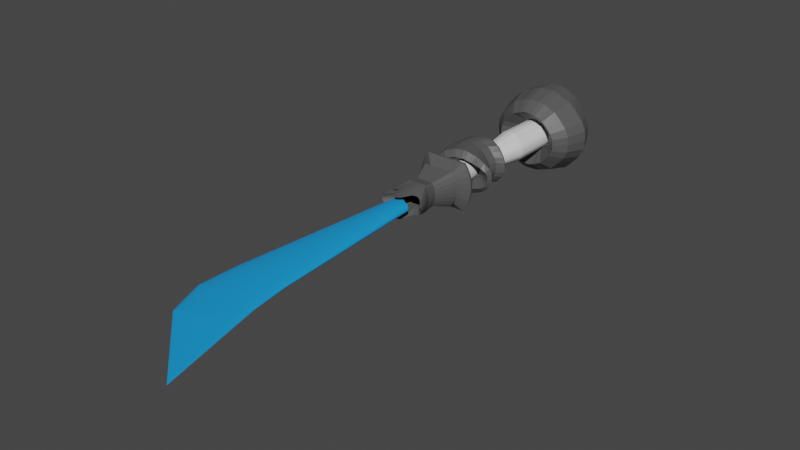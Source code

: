# Source: SwordArmModel.blend  (saved by Blender 3.5.10; exported with 4.5.12 LTS)
import bpy
from mathutils import Matrix  # noqa: F401  (used for matrix-valued properties, if any)

bpy.ops.wm.read_factory_settings(use_empty=True)
scene = bpy.context.scene
scene.name = 'Scene'

# ---- collections
col_collection = bpy.data.collections.new('Collection'); scene.collection.children.link(col_collection)

# ---- materials (node trees are filled in below, after node groups)
mat_energy = bpy.data.materials.new('Energy')
mat_energy.use_transparent_shadow = False
mat_body = bpy.data.materials.new('Body')
mat_body.use_transparent_shadow = False
mat_trim = bpy.data.materials.new('Trim')
mat_trim.use_transparent_shadow = False

# ---- material node trees
mat_energy.use_nodes = True; mat_energy.node_tree.nodes.clear()
_N = mat_energy.node_tree.nodes; _L = mat_energy.node_tree.links
n0 = _N.new('ShaderNodeBsdfPrincipled'); n0.name = 'Principled BSDF'; n0.location = (10, 300)
n0.distribution = 'GGX'
n0.subsurface_method = 'RANDOM_WALK_SKIN'
n0.inputs[0].default_value = (0.0091, 0.3165, 0.8, 1.0)
n0.inputs[3].default_value = 1.45
n0.inputs[27].default_value = (0.0, 0.0, 0.0, 1.0)
n0.inputs[28].default_value = 1.0
n1 = _N.new('ShaderNodeOutputMaterial'); n1.name = 'Material Output'; n1.location = (300, 300)
_L.new(n0.outputs[0], n1.inputs[0])
n1.is_active_output = True
mat_body.use_nodes = True; mat_body.node_tree.nodes.clear()
_N = mat_body.node_tree.nodes; _L = mat_body.node_tree.links
n0 = _N.new('ShaderNodeBsdfPrincipled'); n0.name = 'Principled BSDF'; n0.location = (10, 300)
n0.distribution = 'GGX'
n0.subsurface_method = 'RANDOM_WALK_SKIN'
n0.inputs[0].default_value = (0.08714, 0.08714, 0.08714, 1.0)
n0.inputs[3].default_value = 1.45
n0.inputs[27].default_value = (0.0, 0.0, 0.0, 1.0)
n0.inputs[28].default_value = 1.0
n1 = _N.new('ShaderNodeOutputMaterial'); n1.name = 'Material Output'; n1.location = (300, 300)
_L.new(n0.outputs[0], n1.inputs[0])
n1.is_active_output = True
mat_trim.use_nodes = True; mat_trim.node_tree.nodes.clear()
_N = mat_trim.node_tree.nodes; _L = mat_trim.node_tree.links
n0 = _N.new('ShaderNodeBsdfPrincipled'); n0.name = 'Principled BSDF'; n0.location = (10, 300)
n0.distribution = 'GGX'
n0.subsurface_method = 'RANDOM_WALK_SKIN'
n0.inputs[3].default_value = 1.45
n0.inputs[27].default_value = (0.0, 0.0, 0.0, 1.0)
n0.inputs[28].default_value = 1.0
n1 = _N.new('ShaderNodeOutputMaterial'); n1.name = 'Material Output'; n1.location = (300, 300)
_L.new(n0.outputs[0], n1.inputs[0])
n1.is_active_output = True

# ---- world
world_world = bpy.data.worlds.new('World'); scene.world = world_world
world_world.use_nodes = True; world_world.node_tree.nodes.clear()
_N = world_world.node_tree.nodes; _L = world_world.node_tree.links
n0 = _N.new('ShaderNodeOutputWorld'); n0.name = 'World Output'; n0.location = (300, 300)
n1 = _N.new('ShaderNodeBackground'); n1.name = 'Background'; n1.location = (10, 300)
n1.inputs[0].default_value = (0.05088, 0.05088, 0.05088, 1.0)
_L.new(n1.outputs[0], n0.inputs[0])
n0.is_active_output = True
world_world.color = (0.05088, 0.05088, 0.05088)
world_world.use_sun_shadow = False
world_world.sun_shadow_jitter_overblur = 0.0

# ---- meshes
me_cone_001 = bpy.data.meshes.new('Cone.001')
me_cone_001.from_pydata([(0.5062, -1.965e-05, -0.02629), (0.4993, -0.009105, -0.02466), (0.4788, -0.01784, -0.01984), (0.4455, -0.02589, -0.01202), (0.4006, -0.03295, -0.001487), (0.346, -0.03874, 0.01134), (0.2837, -0.04305, 0.02598), (0.2161, -0.0457, 0.04187), (0.1458, -0.04659, 0.05839), (0.07545, -0.0457, 0.07491), (0.00784, -0.04305, 0.09079), (-0.05447, -0.03874, 0.1054), (-0.1091, -0.03295, 0.1183), (-0.1539, -0.02589, 0.1288), (-0.1872, -0.01784, 0.1366), (-0.2077, -0.009105, 0.1414), (-0.2147, -1.964e-05, 0.1431), (0.7655, -1.959e-05, 1.037), (0.1605, 0.0008554, -3.209), (0.1574, -0.01403, -3.215), (0.1483, -0.02833, -3.225), (0.1334, -0.04152, -3.236), (0.1135, -0.05308, -3.247), (0.08916, -0.06256, -3.248), (0.06141, -0.06961, -3.261), (0.03131, -0.07395, -3.276), (-2.536e-07, -0.07542, -3.269), (-0.03131, -0.07395, -3.276), (-0.06141, -0.06961, -3.261), (-0.08916, -0.06256, -3.248), (-0.1135, -0.05308, -3.247), (-0.1334, -0.04152, -3.236), (-0.1483, -0.02833, -3.225), (-0.1574, -0.01403, -3.215), (-0.1605, 0.0008554, -3.209), (-0.3983, 0.0004179, -0.9287), (0.2294, -0.04301, -0.9475), (0.2751, -0.03371, -0.9423), (-0.2349, -0.05065, -0.9482), (-0.1713, -0.05633, -0.9545), (0.1737, -0.05065, -0.9482), (-0.2906, -0.04301, -0.9475), (0.1101, -0.05633, -0.9545), (-0.3364, -0.03371, -0.9423), (0.3371, 0.0004179, -0.9287), (0.04114, -0.05983, -0.9619), (-0.3703, -0.02309, -0.9363), (0.3301, -0.01157, -0.9317), (-0.0306, -0.06101, -0.9586), (-0.3913, -0.01157, -0.9317), (0.3091, -0.02309, -0.9363), (-0.1023, -0.05983, -0.9619), (-0.41, 0.0001991, -0.3651), (0.3445, -0.0298, -0.4163), (-0.1563, -0.04969, -0.393), (0.2931, -0.03798, -0.4159), (-0.2274, -0.0447, -0.3857), (0.2306, -0.0447, -0.4125), (-0.2899, -0.03798, -0.3817), (0.1592, -0.04969, -0.4115), (-0.341, -0.0298, -0.376), (0.4144, 0.0001991, -0.4135), (0.08164, -0.05276, -0.4106), (-0.3789, -0.02046, -0.3708), (0.4064, -0.01034, -0.4146), (0.001315, -0.0538, -0.4043), (-0.4022, -0.01034, -0.3671), (0.3828, -0.02046, -0.4155), (-0.0792, -0.05276, -0.4012)], [], [(0, 17, 1), (1, 17, 2), (2, 17, 3), (3, 17, 4), (4, 17, 5), (5, 17, 6), (6, 17, 7), (7, 17, 8), (8, 17, 9), (9, 17, 10), (10, 17, 11), (11, 17, 12), (12, 17, 13), (13, 17, 14), (14, 17, 15), (15, 17, 16), (37, 36, 22, 21), (39, 38, 29, 28), (36, 40, 23, 22), (38, 41, 30, 29), (40, 42, 24, 23), (41, 43, 31, 30), (42, 45, 25, 24), (43, 46, 32, 31), (44, 47, 19, 18), (45, 48, 26, 25), (46, 49, 33, 32), (47, 50, 20, 19), (48, 51, 27, 26), (49, 35, 34, 33), (50, 37, 21, 20), (51, 39, 28, 27), (68, 54, 39, 51), (67, 53, 37, 50), (66, 52, 35, 49), (65, 68, 51, 48), (64, 67, 50, 47), (63, 66, 49, 46), (62, 65, 48, 45), (61, 64, 47, 44), (60, 63, 46, 43), (59, 62, 45, 42), (58, 60, 43, 41), (57, 59, 42, 40), (56, 58, 41, 38), (55, 57, 40, 36), (54, 56, 38, 39), (53, 55, 36, 37), (3, 4, 55, 53), (10, 11, 56, 54), (4, 5, 57, 55), (11, 12, 58, 56), (5, 6, 59, 57), (12, 13, 60, 58), (6, 7, 62, 59), (13, 14, 63, 60), (0, 1, 64, 61), (7, 8, 65, 62), (14, 15, 66, 63), (1, 2, 67, 64), (8, 9, 68, 65), (15, 16, 52, 66), (2, 3, 53, 67), (9, 10, 54, 68)])
_uv = me_cone_001.uv_layers.new(name='UVMap')
_uv.uv.foreach_set('vector', [0.5683, 0.7096, 0.9453, 0.9648, 0.5658, 0.7117, 0.5658, 0.7117, 0.9453, 0.9648, 0.5583, 0.718, 0.5583, 0.718, 0.9453, 0.9648, 0.5461, 0.7281, 0.5461, 0.7281, 0.9453, 0.9648, 0.5297, 0.7416, 0.5297, 0.7416, 0.9453, 0.9648, 0.5097, 0.7582, 0.5097, 0.7582, 0.9453, 0.9648, 0.4869, 0.7771, 0.4869, 0.7771, 0.9453, 0.9648, 0.4621, 0.7976, 0.4621, 0.7976, 0.9453, 0.9648, 0.4364, 0.8189, 0.4364, 0.8189, 0.9453, 0.9648, 0.4107, 0.8402, 0.4107, 0.8402, 0.9453, 0.9648, 0.3859, 0.8607, 0.3859, 0.8607, 0.9453, 0.9648, 0.3631, 0.8795, 0.3631, 0.8795, 0.9453, 0.9648, 0.3431, 0.8961, 0.3431, 0.8961, 0.9453, 0.9648, 0.3267, 0.9097, 0.3267, 0.9097, 0.9453, 0.9648, 0.3145, 0.9198, 0.3145, 0.9198, 0.9453, 0.9648, 0.307, 0.926, 0.307, 0.926, 0.9453, 0.9648, 0.3045, 0.9281, 0.3832, 0.532, 0.3597, 0.5352, 0.1998, 0.006638, 0.21, 0.009089, 0.1546, 0.576, 0.1223, 0.5848, 0.09585, 0.006327, 0.1101, 0.003403, 0.3597, 0.5352, 0.3312, 0.541, 0.1873, 0.006327, 0.1998, 0.006638, 0.1223, 0.5848, 0.09379, 0.591, 0.08338, 0.006638, 0.09585, 0.006327, 0.3312, 0.541, 0.2985, 0.5458, 0.1731, 0.003403, 0.1873, 0.006327, 0.09379, 0.591, 0.07054, 0.5975, 0.07315, 0.009089, 0.08338, 0.006638, 0.2985, 0.5458, 0.2631, 0.5509, 0.1576, 0.0, 0.1731, 0.003403, 0.07054, 0.5975, 0.05331, 0.603, 0.06554, 0.01185, 0.07315, 0.009089, 0.4152, 0.5295, 0.4115, 0.5294, 0.2223, 0.014, 0.2239, 0.0154, 0.2631, 0.5509, 0.2265, 0.5596, 0.1416, 0.001515, 0.1576, 0.0, 0.05331, 0.603, 0.04273, 0.6067, 0.06086, 0.014, 0.06554, 0.01185, 0.4115, 0.5294, 0.4007, 0.5302, 0.2176, 0.01185, 0.2223, 0.014, 0.2265, 0.5596, 0.1897, 0.5663, 0.1255, 0.0, 0.1416, 0.001515, 0.04273, 0.6067, 0.03919, 0.6084, 0.05928, 0.0154, 0.06086, 0.014, 0.4007, 0.5302, 0.3832, 0.532, 0.21, 0.009089, 0.2176, 0.01185, 0.1897, 0.5663, 0.1546, 0.576, 0.1101, 0.003403, 0.1255, 0.0, 0.3002, 0.7032, 0.2703, 0.7183, 0.1546, 0.576, 0.1897, 0.5663, 0.4795, 0.6241, 0.4647, 0.63, 0.3832, 0.532, 0.4007, 0.5302, 0.1749, 0.7663, 0.1718, 0.7682, 0.03919, 0.6084, 0.04273, 0.6067, 0.3314, 0.6893, 0.3002, 0.7032, 0.1897, 0.5663, 0.2265, 0.5596, 0.4887, 0.6206, 0.4795, 0.6241, 0.4007, 0.5302, 0.4115, 0.5294, 0.1839, 0.7614, 0.1749, 0.7663, 0.04273, 0.6067, 0.05331, 0.603, 0.3626, 0.6742, 0.3314, 0.6893, 0.2265, 0.5596, 0.2631, 0.5509, 0.4918, 0.6196, 0.4887, 0.6206, 0.4115, 0.5294, 0.4152, 0.5295, 0.1986, 0.7536, 0.1839, 0.7614, 0.05331, 0.603, 0.07054, 0.5975, 0.3927, 0.6614, 0.3626, 0.6742, 0.2631, 0.5509, 0.2985, 0.5458, 0.2185, 0.7435, 0.1986, 0.7536, 0.07054, 0.5975, 0.09379, 0.591, 0.4204, 0.6496, 0.3927, 0.6614, 0.2985, 0.5458, 0.3312, 0.541, 0.2427, 0.7322, 0.2185, 0.7435, 0.09379, 0.591, 0.1223, 0.5848, 0.4447, 0.6384, 0.4204, 0.6496, 0.3312, 0.541, 0.3597, 0.5352, 0.2703, 0.7183, 0.2427, 0.7322, 0.1223, 0.5848, 0.1546, 0.576, 0.4647, 0.63, 0.4447, 0.6384, 0.3597, 0.5352, 0.3832, 0.532, 0.5461, 0.7281, 0.5297, 0.7416, 0.4447, 0.6384, 0.4647, 0.63, 0.3859, 0.8607, 0.3631, 0.8795, 0.2427, 0.7322, 0.2703, 0.7183, 0.5297, 0.7416, 0.5097, 0.7582, 0.4204, 0.6496, 0.4447, 0.6384, 0.3631, 0.8795, 0.3431, 0.8961, 0.2185, 0.7435, 0.2427, 0.7322, 0.5097, 0.7582, 0.4869, 0.7771, 0.3927, 0.6614, 0.4204, 0.6496, 0.3431, 0.8961, 0.3267, 0.9097, 0.1986, 0.7536, 0.2185, 0.7435, 0.4869, 0.7771, 0.4621, 0.7976, 0.3626, 0.6742, 0.3927, 0.6614, 0.3267, 0.9097, 0.3145, 0.9198, 0.1839, 0.7614, 0.1986, 0.7536, 0.5683, 0.7096, 0.5658, 0.7117, 0.4887, 0.6206, 0.4918, 0.6196, 0.4621, 0.7976, 0.4364, 0.8189, 0.3314, 0.6893, 0.3626, 0.6742, 0.3145, 0.9198, 0.307, 0.926, 0.1749, 0.7663, 0.1839, 0.7614, 0.5658, 0.7117, 0.5583, 0.718, 0.4795, 0.6241, 0.4887, 0.6206, 0.4364, 0.8189, 0.4107, 0.8402, 0.3002, 0.7032, 0.3314, 0.6893, 0.307, 0.926, 0.3045, 0.9281, 0.1718, 0.7682, 0.1749, 0.7663, 0.5583, 0.718, 0.5461, 0.7281, 0.4647, 0.63, 0.4795, 0.6241, 0.4107, 0.8402, 0.3859, 0.8607, 0.2703, 0.7183, 0.3002, 0.7032])
me_cone_001.materials.append(mat_energy)
me_cone_001.update()
me_cone = bpy.data.meshes.new('Cone')
me_cone.from_pydata([(0.1605, 0.0008554, -3.475), (0.1574, -0.01403, -3.48), (0.1483, -0.02833, -3.486), (0.1334, -0.04152, -3.495), (0.1135, -0.05308, -3.503), (0.08916, -0.06256, -3.504), (0.06141, -0.06961, -3.513), (0.03131, -0.07395, -3.523), (-2.536e-07, -0.07542, -3.519), (-0.03131, -0.07395, -3.523), (-0.06141, -0.06961, -3.513), (-0.08916, -0.06256, -3.504), (-0.1135, -0.05308, -3.503), (-0.1334, -0.04152, -3.495), (-0.1483, -0.02833, -3.486), (-0.1574, -0.01403, -3.48), (-0.1605, 0.0008554, -3.475), (0.3132, 0.0008556, -3.279), (0.3071, -0.02818, -3.275), (0.2893, -0.0561, -3.279), (0.2604, -0.08184, -3.314), (0.2214, -0.1044, -3.359), (0.174, -0.1229, -3.373), (0.1198, -0.1367, -3.34), (0.0611, -0.1451, -3.178), (-3.011e-07, -0.148, -3.149), (-0.0611, -0.1451, -3.178), (-0.1198, -0.1367, -3.34), (-0.174, -0.1229, -3.373), (-0.2214, -0.1044, -3.359), (-0.2604, -0.08184, -3.314), (-0.2893, -0.0561, -3.279), (-0.3071, -0.02818, -3.275), (-0.3132, 0.0008556, -3.279), (0.1789, 0.0005971, -3.592), (0.1755, -0.04703, -3.592), (0.1653, -0.0976, -3.592), (0.1487, -0.1461, -3.592), (0.1265, -0.1847, -3.592), (0.09939, -0.1844, -3.592), (0.06846, -0.1844, -3.592), (0.0349, -0.1844, -3.592), (-3.169e-07, -0.1844, -3.592), (-0.0349, -0.1844, -3.592), (-0.06846, -0.1844, -3.592), (-0.09939, -0.1844, -3.592), (-0.1265, -0.1847, -3.592), (-0.1487, -0.1461, -3.592), (-0.1653, -0.0976, -3.592), (-0.1755, -0.04703, -3.592), (-0.1789, 0.0005971, -3.592), (0.1675, 0.0008563, -3.732), (0.1643, -0.04425, -3.732), (0.1548, -0.08762, -3.732), (0.1393, -0.1276, -3.732), (0.1185, -0.1626, -3.732), (0.09308, -0.1623, -3.732), (0.06412, -0.1623, -3.732), (0.03269, -0.1623, -3.732), (-3.176e-07, -0.1623, -3.732), (-0.03269, -0.1623, -3.732), (-0.06412, -0.1623, -3.732), (-0.09308, -0.1623, -3.732), (-0.1185, -0.1626, -3.732), (-0.1393, -0.1276, -3.732), (-0.1548, -0.08762, -3.732), (-0.1643, -0.04425, -3.732), (-0.1675, 0.0008563, -3.732), (0.245, 0.0007858, -4.039), (0.2402, -0.05655, -4.039), (0.2262, -0.1116, -4.039), (0.2034, -0.1606, -4.039), (0.1728, -0.2019, -4.039), (0.1364, -0.2009, -4.038), (0.09404, -0.2009, -4.038), (0.04778, -0.2014, -4.038), (-2.629e-07, -0.2011, -4.038), (-0.04778, -0.2014, -4.038), (-0.09404, -0.2009, -4.038), (-0.1364, -0.2009, -4.038), (-0.1728, -0.2019, -4.039), (-0.2034, -0.1606, -4.039), (-0.2262, -0.1116, -4.039), (-0.2402, -0.05655, -4.039), (-0.245, 0.0007858, -4.039), (0.245, 0.0007858, -4.039), (0.2402, -0.05655, -4.039), (0.2262, -0.1116, -4.039), (0.2034, -0.1606, -4.039), (0.1728, -0.2019, -4.039), (0.1364, -0.2009, -4.038), (0.09404, -0.2009, -4.038), (0.04778, -0.2014, -4.038), (-2.629e-07, -0.2011, -4.038), (-0.04778, -0.2014, -4.038), (-0.09404, -0.2009, -4.038), (-0.1364, -0.2009, -4.038), (-0.1728, -0.2019, -4.039), (-0.2034, -0.1606, -4.039), (-0.2262, -0.1116, -4.039), (-0.2402, -0.05655, -4.039), (-0.245, 0.0007858, -4.039), (0.1756, -0.0005051, -4.023), (0.1723, -0.04031, -4.023), (0.1623, -0.07856, -4.023), (0.146, -0.1138, -4.023), (0.1242, -0.1447, -4.023), (0.09759, -0.1444, -4.023), (0.06722, -0.1444, -4.023), (0.03427, -0.1444, -4.023), (-2.484e-07, -0.1444, -4.023), (-0.03427, -0.1444, -4.023), (-0.06722, -0.1444, -4.023), (-0.09759, -0.1444, -4.023), (-0.1242, -0.1447, -4.023), (-0.146, -0.1138, -4.023), (-0.1623, -0.07856, -4.023), (-0.1723, -0.04031, -4.023), (-0.1757, -0.0005051, -4.023), (0.4047, -0.0001366, -4.164), (0.3969, -0.09324, -4.164), (0.3739, -0.1832, -4.163), (0.3365, -0.2646, -4.163), (0.2861, -0.3354, -4.162), (0.2248, -0.3328, -4.158), (0.1549, -0.3329, -4.159), (0.07895, -0.332, -4.157), (-2.296e-07, -0.3317, -4.157), (-0.07895, -0.332, -4.157), (-0.1549, -0.3329, -4.159), (-0.2248, -0.3328, -4.158), (-0.2861, -0.3354, -4.162), (-0.3365, -0.2646, -4.163), (-0.3739, -0.1832, -4.163), (-0.3969, -0.09324, -4.164), (-0.4047, -0.0001365, -4.164), (0.3961, 6.511e-05, -4.204), (0.3885, -0.08855, -4.204), (0.366, -0.172, -4.204), (0.3294, -0.2494, -4.204), (0.2801, -0.319, -4.204), (0.2201, -0.3183, -4.204), (0.1516, -0.3183, -4.204), (0.07728, -0.3183, -4.204), (-2.978e-07, -0.3183, -4.204), (-0.07728, -0.3183, -4.204), (-0.1516, -0.3183, -4.204), (-0.2201, -0.3183, -4.204), (-0.2801, -0.319, -4.204), (-0.3294, -0.2494, -4.204), (-0.366, -0.172, -4.204), (-0.3885, -0.08855, -4.204), (-0.3961, 6.511e-05, -4.204), (0.3365, -0.000163, -4.204), (0.33, -0.07357, -4.204), (0.3108, -0.1427, -4.204), (0.2798, -0.2068, -4.204), (0.2379, -0.2645, -4.204), (0.1869, -0.2639, -4.204), (0.1288, -0.2639, -4.204), (0.06564, -0.2639, -4.204), (-2.997e-07, -0.2639, -4.204), (-0.06564, -0.2639, -4.204), (-0.1288, -0.2639, -4.204), (-0.1869, -0.2639, -4.204), (-0.2379, -0.2645, -4.204), (-0.2798, -0.2068, -4.204), (-0.3108, -0.1427, -4.204), (-0.33, -0.07357, -4.204), (-0.3365, -0.000163, -4.204), (0.1804, -0.001308, -4.138), (0.177, -0.04167, -4.138), (0.1667, -0.07969, -4.138), (0.15, -0.1149, -4.138), (0.1276, -0.1466, -4.138), (0.1002, -0.1463, -4.138), (0.06904, -0.1463, -4.138), (0.0352, -0.1463, -4.138), (-3.055e-07, -0.1463, -4.138), (-0.0352, -0.1463, -4.138), (-0.06904, -0.1463, -4.138), (-0.1002, -0.1463, -4.138), (-0.1276, -0.1466, -4.138), (-0.15, -0.1149, -4.138), (-0.1667, -0.07969, -4.138), (-0.177, -0.04167, -4.138), (-0.1804, -0.001308, -4.138), (0.1616, -0.2426, -4.001), (0.2049, -0.2438, -4.002), (-0.2412, -0.1938, -4.002), (-0.2049, -0.2438, -4.002), (0.1115, -0.2427, -4.0), (-0.2681, -0.1347, -4.002), (0.05664, -0.2432, -4.001), (-0.2848, -0.06866, -4.002), (-2.689e-07, -0.2429, -4.0), (0.2848, -0.06866, -4.002), (0.2904, 0.0001945, -4.002), (-0.2904, 0.0001945, -4.002), (-0.05664, -0.2432, -4.001), (0.2681, -0.1347, -4.002), (-0.1115, -0.2427, -4.0), (0.2412, -0.1938, -4.002), (-0.1616, -0.2426, -4.001), (0.1256, 0.001088, -4.7), (0.1229, -0.03247, -4.697), (0.1108, -0.06408, -4.688), (0.08982, -0.09338, -4.671), (0.06506, -0.1234, -4.652), (0.04489, -0.1323, -4.635), (0.02402, -0.1437, -4.619), (0.004204, -0.1497, -4.603), (-0.01517, -0.1497, -4.588), (-0.03454, -0.1497, -4.572), (-0.05435, -0.1437, -4.557), (-0.07523, -0.1323, -4.54), (-0.09539, -0.1234, -4.524), (-0.1202, -0.09338, -4.504), (-0.1411, -0.06408, -4.488), (-0.1532, -0.03247, -4.478), (-0.1559, 0.001088, -4.476), (0.3919, -0.0003404, -4.534), (0.3873, -0.0502, -4.531), (0.3667, -0.09718, -4.516), (0.3019, -0.1407, -4.504), (0.1557, -0.1853, -4.494), (0.1111, -0.1985, -4.484), (0.06502, -0.2154, -4.474), (0.02126, -0.2244, -4.464), (-0.02154, -0.2244, -4.455), (-0.06433, -0.2244, -4.445), (-0.1081, -0.2154, -4.436), (-0.1542, -0.1985, -4.425), (-0.1987, -0.1853, -4.416), (-0.2534, -0.1407, -4.404), (-0.2998, -0.09718, -4.393), (-0.3265, -0.0502, -4.387), (-0.3325, -0.0003404, -4.386), (0.3149, 0.0005966, -4.661), (0.3073, -0.06908, -4.66), (0.2734, -0.1347, -4.659), (0.2146, -0.1956, -4.656), (0.1453, -0.258, -4.653), (0.08877, -0.2764, -4.651), (0.0303, -0.3, -4.649), (-0.02521, -0.3125, -4.646), (-0.07947, -0.3125, -4.644), (-0.1337, -0.3125, -4.642), (-0.1892, -0.3, -4.639), (-0.2477, -0.2764, -4.637), (-0.3042, -0.258, -4.635), (-0.3736, -0.1956, -4.632), (-0.4323, -0.1347, -4.629), (-0.4663, -0.06908, -4.628), (-0.4738, 0.0005966, -4.627), (0.2372, 0.0005966, -4.799), (0.2304, -0.06908, -4.799), (0.1999, -0.1347, -4.799), (0.1472, -0.1956, -4.798), (0.08488, -0.258, -4.798), (0.03416, -0.2764, -4.798), (-0.01834, -0.3, -4.797), (-0.06818, -0.3125, -4.797), (-0.1169, -0.3125, -4.796), (-0.1656, -0.3125, -4.796), (-0.2155, -0.3, -4.796), (-0.268, -0.2764, -4.795), (-0.3187, -0.258, -4.795), (-0.381, -0.1956, -4.794), (-0.4337, -0.1347, -4.794), (-0.4642, -0.06908, -4.794), (-0.471, 0.0005966, -4.794), (0.2565, 0.0005966, -4.917), (0.2498, -0.06908, -4.918), (0.2195, -0.1347, -4.921), (0.1672, -0.1956, -4.928), (0.1053, -0.258, -4.935), (0.05497, -0.2764, -4.941), (0.002855, -0.3, -4.948), (-0.04662, -0.3125, -4.954), (-0.09499, -0.3125, -4.96), (-0.1434, -0.3125, -4.966), (-0.1928, -0.3, -4.972), (-0.245, -0.2764, -4.978), (-0.2953, -0.258, -4.984), (-0.3571, -0.1956, -4.992), (-0.4095, -0.1347, -4.998), (-0.4397, -0.06908, -5.002), (-0.4465, 0.0005966, -5.002), (0.3086, 0.002008, -5.05), (0.3027, -0.0579, -5.051), (0.2759, -0.1143, -5.059), (0.2296, -0.1666, -5.073), (0.1749, -0.2203, -5.089), (0.1304, -0.2361, -5.102), (0.08434, -0.2564, -5.116), (0.04059, -0.2672, -5.128), (-0.002183, -0.2672, -5.141), (-0.04496, -0.2672, -5.154), (-0.08871, -0.2564, -5.166), (-0.1348, -0.2361, -5.18), (-0.1793, -0.2203, -5.193), (-0.234, -0.1666, -5.209), (-0.2803, -0.1143, -5.223), (-0.307, -0.0579, -5.231), (-0.313, 0.002008, -5.232), (0.1605, 0.0008554, -3.475), (0.1574, -0.01403, -3.48), (0.1483, -0.02833, -3.486), (-0.1483, -0.02833, -3.486), (-0.1574, -0.01403, -3.48), (-0.1605, 0.0008554, -3.475), (0.3132, 0.0008556, -3.279), (0.3071, -0.02818, -3.275), (0.2893, -0.0561, -3.279), (-0.2893, -0.0561, -3.279), (-0.3071, -0.02818, -3.275), (-0.3132, 0.0008556, -3.279), (0.1489, 0.003023, -4.961), (0.146, -0.02895, -4.962), (0.133, -0.05907, -4.967), (0.1104, -0.08698, -4.976), (0.0838, -0.1156, -4.986), (0.06212, -0.1241, -4.995), (0.03968, -0.1349, -5.004), (0.01838, -0.1406, -5.012), (-0.002448, -0.1406, -5.02), (-0.02327, -0.1406, -5.028), (-0.04458, -0.1349, -5.036), (-0.06702, -0.1241, -5.045), (-0.0887, -0.1156, -5.054), (-0.1153, -0.08698, -5.064), (-0.1379, -0.05907, -5.073), (-0.1509, -0.02895, -5.078), (-0.1538, 0.003023, -5.079), (0.2314, -0.0002596, -6.199), (0.2269, -0.04627, -6.199), (0.2068, -0.08962, -6.199), (0.1719, -0.1298, -6.199), (0.1308, -0.171, -6.199), (0.0973, -0.1831, -6.199), (0.06264, -0.1987, -6.199), (0.02973, -0.207, -6.199), (-0.002448, -0.207, -6.2), (-0.03462, -0.207, -6.2), (-0.06753, -0.1987, -6.2), (-0.1022, -0.1831, -6.2), (-0.1357, -0.171, -6.2), (-0.1768, -0.1298, -6.2), (-0.2117, -0.08962, -6.2), (-0.2318, -0.04627, -6.2), (-0.2363, -0.0002596, -6.2), (0.428, 0.003087, -6.01), (0.4197, -0.08161, -6.01), (0.3827, -0.1614, -6.01), (0.3186, -0.2353, -6.01), (0.2428, -0.3112, -6.011), (0.1812, -0.3336, -6.011), (0.1174, -0.3623, -6.011), (0.05678, -0.3775, -6.011), (-0.002448, -0.3775, -6.011), (-0.06168, -0.3775, -6.012), (-0.1223, -0.3623, -6.012), (-0.1861, -0.3336, -6.012), (-0.2477, -0.3112, -6.012), (-0.3234, -0.2353, -6.012), (-0.3876, -0.1614, -6.013), (-0.4246, -0.08161, -6.013), (-0.4329, 0.003087, -6.013), (0.5787, 0.00299, -6.171), (0.5676, -0.1114, -6.171), (0.5176, -0.2191, -6.172), (0.431, -0.319, -6.172), (0.3287, -0.4214, -6.172), (0.2455, -0.4516, -6.172), (0.1593, -0.4904, -6.173), (0.07752, -0.5109, -6.173), (-0.002448, -0.5109, -6.173), (-0.08242, -0.5109, -6.173), (-0.1642, -0.4904, -6.174), (-0.2504, -0.4516, -6.174), (-0.3336, -0.4214, -6.174), (-0.4359, -0.319, -6.174), (-0.5225, -0.2191, -6.175), (-0.5724, -0.1114, -6.175), (-0.5836, 0.00299, -6.175), (0.6714, 0.0005786, -6.466), (0.6584, -0.132, -6.466), (0.6005, -0.2569, -6.466), (0.5001, -0.3727, -6.466), (0.3815, -0.4914, -6.466), (0.285, -0.5265, -6.467), (0.1851, -0.5714, -6.467), (0.09027, -0.5953, -6.467), (-0.002448, -0.5953, -6.468), (-0.09517, -0.5953, -6.468), (-0.19, -0.5714, -6.468), (-0.2899, -0.5265, -6.468), (-0.3864, -0.4914, -6.469), (-0.505, -0.3727, -6.469), (-0.6053, -0.2569, -6.469), (-0.6633, -0.132, -6.47), (-0.6763, 0.0005786, -6.47), (0.5628, 0.0005786, -6.713), (0.5519, -0.132, -6.713), (0.5033, -0.2569, -6.713), (0.4191, -0.3727, -6.713), (0.3196, -0.4914, -6.714), (0.2387, -0.5265, -6.714), (0.1549, -0.5714, -6.714), (0.07533, -0.5953, -6.714), (-0.002448, -0.5953, -6.715), (-0.08023, -0.5953, -6.715), (-0.1598, -0.5714, -6.715), (-0.2436, -0.5265, -6.716), (-0.3245, -0.4914, -6.716), (-0.424, -0.3727, -6.716), (-0.5082, -0.2569, -6.717), (-0.5568, -0.132, -6.717), (-0.5677, 0.0005786, -6.717), (-0.1369, -0.1773, -5.643), (-0.1784, -0.1346, -5.649), (0.09818, -0.1899, -5.606), (0.06321, -0.2061, -5.612), (-0.2135, -0.09287, -5.655), (0.03001, -0.2147, -5.617), (-0.2338, -0.04788, -5.658), (-0.002448, -0.2147, -5.622), (0.2334, -0.0001244, -5.585), (0.2289, -0.04788, -5.586), (-0.2383, -0.0001244, -5.659), (-0.0349, -0.2147, -5.627), (0.2086, -0.09287, -5.589), (-0.0681, -0.2061, -5.632), (0.1735, -0.1346, -5.595), (-0.1031, -0.1899, -5.638), (0.132, -0.1773, -5.601), (-0.3468, -0.1347, -5.17), (-0.3789, -0.06908, -5.179), (0.03807, -0.3125, -5.061), (-0.01323, -0.3125, -5.075), (0.3596, 0.0005966, -4.969), (0.3524, -0.06908, -4.971), (-0.386, 0.0005966, -5.181), (-0.06453, -0.3125, -5.09), (0.3203, -0.1347, -4.98), (-0.117, -0.3, -5.105), (0.2648, -0.1956, -4.996), (-0.1723, -0.2764, -5.121), (0.1992, -0.258, -5.015), (-0.2257, -0.258, -5.136), (0.1458, -0.2764, -5.03), (-0.2913, -0.1956, -5.154), (0.09054, -0.3, -5.046), (-0.0859, -0.3125, -4.507), (-0.1408, -0.3, -4.496), (0.3845, -0.1347, -4.581), (0.3208, -0.1956, -4.561), (-0.1985, -0.2764, -4.484), (0.1898, -0.258, -4.564), (-0.2544, -0.258, -4.473), (0.134, -0.2764, -4.552), (-0.3229, -0.1956, -4.459), (0.07622, -0.3, -4.54), (-0.381, -0.1347, -4.447), (0.02136, -0.3125, -4.529), (-0.4145, -0.06908, -4.44), (-0.03227, -0.3125, -4.518), (0.4164, 0.0005966, -4.602), (0.4106, -0.06908, -4.598), (-0.422, 0.0005966, -4.439)], [], [(5, 6, 23, 22), (25, 26, 43, 42), (6, 7, 24, 23), (7, 8, 25, 24), (8, 9, 26, 25), (9, 10, 27, 26), (10, 11, 28, 27), (11, 12, 29, 28), (12, 13, 30, 29), (13, 14, 31, 30), (32, 31, 315, 316), (18, 17, 312, 313), (16, 33, 317, 311), (15, 16, 311, 310), (2, 3, 20, 19), (3, 4, 21, 20), (4, 5, 22, 21), (26, 27, 44, 43), (27, 28, 45, 44), (28, 29, 46, 45), (29, 30, 47, 46), (30, 31, 48, 47), (17, 18, 35, 34), (31, 32, 49, 48), (18, 19, 36, 35), (32, 33, 50, 49), (19, 20, 37, 36), (20, 21, 38, 37), (21, 22, 39, 38), (22, 23, 40, 39), (23, 24, 41, 40), (24, 25, 42, 41), (34, 35, 52, 51), (49, 50, 67, 66), (42, 43, 60, 59), (35, 36, 53, 52), (43, 44, 61, 60), (36, 37, 54, 53), (44, 45, 62, 61), (37, 38, 55, 54), (45, 46, 63, 62), (38, 39, 56, 55), (46, 47, 64, 63), (39, 40, 57, 56), (47, 48, 65, 64), (40, 41, 58, 57), (48, 49, 66, 65), (41, 42, 59, 58), (188, 187, 73, 72), (73, 74, 91, 90), (190, 189, 81, 80), (187, 191, 74, 73), (189, 192, 82, 81), (191, 193, 75, 74), (192, 194, 83, 82), (193, 195, 76, 75), (197, 196, 69, 68), (194, 198, 84, 83), (195, 199, 77, 76), (196, 200, 70, 69), (199, 201, 78, 77), (200, 202, 71, 70), (201, 203, 79, 78), (202, 188, 72, 71), (203, 190, 80, 79), (92, 93, 110, 109), (81, 82, 99, 98), (74, 75, 92, 91), (82, 83, 100, 99), (75, 76, 93, 92), (68, 69, 86, 85), (83, 84, 101, 100), (76, 77, 94, 93), (69, 70, 87, 86), (77, 78, 95, 94), (70, 71, 88, 87), (78, 79, 96, 95), (71, 72, 89, 88), (79, 80, 97, 96), (72, 73, 90, 89), (80, 81, 98, 97), (112, 113, 130, 129), (85, 86, 103, 102), (100, 101, 118, 117), (93, 94, 111, 110), (86, 87, 104, 103), (94, 95, 112, 111), (87, 88, 105, 104), (95, 96, 113, 112), (88, 89, 106, 105), (96, 97, 114, 113), (89, 90, 107, 106), (97, 98, 115, 114), (90, 91, 108, 107), (98, 99, 116, 115), (91, 92, 109, 108), (99, 100, 117, 116), (132, 133, 150, 149), (105, 106, 123, 122), (113, 114, 131, 130), (106, 107, 124, 123), (114, 115, 132, 131), (107, 108, 125, 124), (115, 116, 133, 132), (108, 109, 126, 125), (116, 117, 134, 133), (109, 110, 127, 126), (102, 103, 120, 119), (117, 118, 135, 134), (110, 111, 128, 127), (103, 104, 121, 120), (111, 112, 129, 128), (104, 105, 122, 121), (125, 126, 143, 142), (133, 134, 151, 150), (126, 127, 144, 143), (119, 120, 137, 136), (134, 135, 152, 151), (127, 128, 145, 144), (120, 121, 138, 137), (128, 129, 146, 145), (121, 122, 139, 138), (129, 130, 147, 146), (122, 123, 140, 139), (130, 131, 148, 147), (123, 124, 141, 140), (131, 132, 149, 148), (124, 125, 142, 141), (143, 144, 161, 160), (136, 137, 154, 153), (151, 152, 169, 168), (144, 145, 162, 161), (137, 138, 155, 154), (145, 146, 163, 162), (138, 139, 156, 155), (146, 147, 164, 163), (139, 140, 157, 156), (147, 148, 165, 164), (140, 141, 158, 157), (148, 149, 166, 165), (141, 142, 159, 158), (149, 150, 167, 166), (142, 143, 160, 159), (150, 151, 168, 167), (164, 165, 182, 181), (157, 158, 175, 174), (165, 166, 183, 182), (158, 159, 176, 175), (166, 167, 184, 183), (159, 160, 177, 176), (167, 168, 185, 184), (160, 161, 178, 177), (153, 154, 171, 170), (168, 169, 186, 185), (161, 162, 179, 178), (154, 155, 172, 171), (162, 163, 180, 179), (155, 156, 173, 172), (163, 164, 181, 180), (156, 157, 174, 173), (62, 63, 190, 203), (54, 55, 188, 202), (61, 62, 203, 201), (53, 54, 202, 200), (60, 61, 201, 199), (52, 53, 200, 196), (59, 60, 199, 195), (66, 67, 198, 194), (51, 52, 196, 197), (58, 59, 195, 193), (65, 66, 194, 192), (57, 58, 193, 191), (64, 65, 192, 189), (56, 57, 191, 187), (63, 64, 189, 190), (55, 56, 187, 188), (174, 175, 209, 208), (182, 183, 217, 216), (175, 176, 210, 209), (183, 184, 218, 217), (176, 177, 211, 210), (184, 185, 219, 218), (177, 178, 212, 211), (170, 171, 205, 204), (185, 186, 220, 219), (178, 179, 213, 212), (171, 172, 206, 205), (179, 180, 214, 213), (172, 173, 207, 206), (180, 181, 215, 214), (173, 174, 208, 207), (181, 182, 216, 215), (209, 210, 227, 226), (217, 218, 235, 234), (210, 211, 228, 227), (218, 219, 236, 235), (211, 212, 229, 228), (204, 205, 222, 221), (219, 220, 237, 236), (212, 213, 230, 229), (205, 206, 223, 222), (213, 214, 231, 230), (206, 207, 224, 223), (214, 215, 232, 231), (207, 208, 225, 224), (215, 216, 233, 232), (208, 209, 226, 225), (216, 217, 234, 233), (454, 455, 248, 247), (456, 457, 241, 240), (455, 458, 249, 248), (457, 459, 242, 241), (458, 460, 250, 249), (459, 461, 243, 242), (460, 462, 251, 250), (461, 463, 244, 243), (462, 464, 252, 251), (463, 465, 245, 244), (464, 466, 253, 252), (465, 467, 246, 245), (468, 469, 239, 238), (466, 470, 254, 253), (467, 454, 247, 246), (469, 456, 240, 239), (251, 252, 269, 268), (244, 245, 262, 261), (252, 253, 270, 269), (245, 246, 263, 262), (238, 239, 256, 255), (253, 254, 271, 270), (246, 247, 264, 263), (239, 240, 257, 256), (247, 248, 265, 264), (240, 241, 258, 257), (248, 249, 266, 265), (241, 242, 259, 258), (249, 250, 267, 266), (242, 243, 260, 259), (250, 251, 268, 267), (243, 244, 261, 260), (265, 266, 283, 282), (258, 259, 276, 275), (266, 267, 284, 283), (259, 260, 277, 276), (267, 268, 285, 284), (260, 261, 278, 277), (268, 269, 286, 285), (261, 262, 279, 278), (269, 270, 287, 286), (262, 263, 280, 279), (255, 256, 273, 272), (270, 271, 288, 287), (263, 264, 281, 280), (256, 257, 274, 273), (264, 265, 282, 281), (257, 258, 275, 274), (437, 438, 304, 303), (439, 440, 297, 296), (441, 442, 290, 289), (438, 443, 305, 304), (440, 444, 298, 297), (442, 445, 291, 290), (444, 446, 299, 298), (445, 447, 292, 291), (446, 448, 300, 299), (447, 449, 293, 292), (448, 450, 301, 300), (449, 451, 294, 293), (450, 452, 302, 301), (451, 453, 295, 294), (452, 437, 303, 302), (453, 439, 296, 295), (306, 307, 313, 312), (309, 310, 316, 315), (307, 308, 314, 313), (310, 311, 317, 316), (0, 1, 307, 306), (19, 18, 313, 314), (17, 0, 306, 312), (33, 32, 316, 317), (14, 15, 310, 309), (2, 19, 314, 308), (1, 2, 308, 307), (31, 14, 309, 315), (291, 292, 321, 320), (299, 300, 329, 328), (292, 293, 322, 321), (300, 301, 330, 329), (293, 294, 323, 322), (301, 302, 331, 330), (294, 295, 324, 323), (302, 303, 332, 331), (295, 296, 325, 324), (303, 304, 333, 332), (296, 297, 326, 325), (289, 290, 319, 318), (304, 305, 334, 333), (297, 298, 327, 326), (290, 291, 320, 319), (298, 299, 328, 327), (420, 421, 348, 347), (422, 423, 341, 340), (421, 424, 349, 348), (423, 425, 342, 341), (424, 426, 350, 349), (425, 427, 343, 342), (428, 429, 336, 335), (426, 430, 351, 350), (427, 431, 344, 343), (429, 432, 337, 336), (431, 433, 345, 344), (432, 434, 338, 337), (433, 435, 346, 345), (434, 436, 339, 338), (435, 420, 347, 346), (436, 422, 340, 339), (336, 337, 354, 353), (344, 345, 362, 361), (337, 338, 355, 354), (345, 346, 363, 362), (338, 339, 356, 355), (346, 347, 364, 363), (339, 340, 357, 356), (347, 348, 365, 364), (340, 341, 358, 357), (348, 349, 366, 365), (341, 342, 359, 358), (349, 350, 367, 366), (342, 343, 360, 359), (335, 336, 353, 352), (350, 351, 368, 367), (343, 344, 361, 360), (357, 358, 375, 374), (365, 366, 383, 382), (358, 359, 376, 375), (366, 367, 384, 383), (359, 360, 377, 376), (352, 353, 370, 369), (367, 368, 385, 384), (360, 361, 378, 377), (353, 354, 371, 370), (361, 362, 379, 378), (354, 355, 372, 371), (362, 363, 380, 379), (355, 356, 373, 372), (363, 364, 381, 380), (356, 357, 374, 373), (364, 365, 382, 381), (378, 379, 396, 395), (371, 372, 389, 388), (379, 380, 397, 396), (372, 373, 390, 389), (380, 381, 398, 397), (373, 374, 391, 390), (381, 382, 399, 398), (374, 375, 392, 391), (382, 383, 400, 399), (375, 376, 393, 392), (383, 384, 401, 400), (376, 377, 394, 393), (369, 370, 387, 386), (384, 385, 402, 401), (377, 378, 395, 394), (370, 371, 388, 387), (400, 401, 418, 417), (393, 394, 411, 410), (386, 387, 404, 403), (401, 402, 419, 418), (394, 395, 412, 411), (387, 388, 405, 404), (395, 396, 413, 412), (388, 389, 406, 405), (396, 397, 414, 413), (389, 390, 407, 406), (397, 398, 415, 414), (390, 391, 408, 407), (398, 399, 416, 415), (391, 392, 409, 408), (399, 400, 417, 416), (392, 393, 410, 409), (322, 323, 422, 436), (329, 330, 420, 435), (321, 322, 436, 434), (328, 329, 435, 433), (320, 321, 434, 432), (327, 328, 433, 431), (319, 320, 432, 429), (326, 327, 431, 427), (333, 334, 430, 426), (318, 319, 429, 428), (325, 326, 427, 425), (332, 333, 426, 424), (324, 325, 425, 423), (331, 332, 424, 421), (323, 324, 423, 422), (330, 331, 421, 420), (278, 279, 439, 453), (285, 286, 437, 452), (277, 278, 453, 451), (284, 285, 452, 450), (276, 277, 451, 449), (283, 284, 450, 448), (275, 276, 449, 447), (282, 283, 448, 446), (274, 275, 447, 445), (281, 282, 446, 444), (273, 274, 445, 442), (280, 281, 444, 440), (287, 288, 443, 438), (272, 273, 442, 441), (279, 280, 440, 439), (286, 287, 438, 437), (222, 223, 456, 469), (229, 230, 454, 467), (236, 237, 470, 466), (221, 222, 469, 468), (228, 229, 467, 465), (235, 236, 466, 464), (227, 228, 465, 463), (234, 235, 464, 462), (226, 227, 463, 461), (233, 234, 462, 460), (225, 226, 461, 459), (232, 233, 460, 458), (224, 225, 459, 457), (231, 232, 458, 455), (223, 224, 457, 456), (230, 231, 455, 454)])
me_cone.polygons.foreach_set('material_index', [0, 0, 0, 0, 0, 0, 0, 0, 0, 0, 0, 0, 0, 0, 0, 0, 0, 0, 0, 0, 0, 0, 0, 0, 0, 0, 0, 0, 0, 0, 0, 0, 0, 0, 0, 0, 0, 0, 0, 0, 0, 0, 0, 0, 0, 0, 0, 0, 0, 0, 0, 0, 0, 0, 0, 0, 0, 0, 0, 0, 0, 0, 0, 0, 0, 0, 0, 0, 0, 0, 0, 0, 0, 0, 0, 0, 0, 0, 0, 0, 0, 0, 0, 0, 0, 0, 0, 0, 0, 0, 0, 0, 0, 0, 0, 0, 0, 0, 0, 0, 0, 0, 0, 0, 0, 0, 0, 0, 0, 0, 0, 0, 0, 0, 0, 0, 0, 0, 0, 0, 0, 0, 0, 0, 0, 0, 0, 0, 0, 0, 0, 0, 0, 0, 0, 0, 0, 0, 0, 0, 0, 0, 0, 0, 0, 0, 0, 0, 0, 0, 0, 0, 0, 0, 0, 0, 0, 0, 0, 0, 0, 0, 0, 0, 0, 0, 0, 0, 0, 0, 0, 0, 0, 0, 0, 0, 1, 1, 1, 1, 1, 1, 1, 1, 1, 1, 1, 1, 1, 1, 1, 1, 0, 0, 0, 0, 0, 0, 0, 0, 0, 0, 0, 0, 0, 0, 0, 0, 0, 0, 0, 0, 0, 0, 0, 0, 0, 0, 0, 0, 0, 0, 0, 0, 0, 0, 0, 0, 0, 0, 0, 0, 0, 0, 0, 0, 0, 0, 0, 0, 0, 0, 0, 0, 0, 0, 0, 0, 0, 0, 0, 0, 0, 0, 0, 0, 0, 0, 0, 0, 0, 0, 0, 0, 0, 0, 0, 0, 0, 0, 0, 0, 0, 0, 0, 0, 0, 0, 0, 0, 0, 0, 0, 0, 0, 0, 0, 0, 0, 0, 0, 0, 0, 0, 0, 0, 0, 0, 0, 0, 1, 1, 1, 1, 1, 1, 1, 1, 1, 1, 1, 1, 1, 1, 1, 1, 0, 0, 0, 0, 0, 0, 0, 0, 0, 0, 0, 0, 0, 0, 0, 0, 0, 0, 0, 0, 0, 0, 0, 0, 0, 0, 0, 0, 0, 0, 0, 0, 0, 0, 0, 0, 0, 0, 0, 0, 0, 0, 0, 0, 0, 0, 0, 0, 0, 0, 0, 0, 0, 0, 0, 0, 0, 0, 0, 0, 0, 0, 0, 0, 1, 1, 1, 1, 1, 1, 1, 1, 1, 1, 1, 1, 1, 1, 1, 1, 0, 0, 0, 0, 0, 0, 0, 0, 0, 0, 0, 0, 0, 0, 0, 0, 0, 0, 0, 0, 0, 0, 0, 0, 0, 0, 0, 0, 0, 0, 0, 0])
_uv = me_cone.uv_layers.new(name='UVMap')
_uv.uv.foreach_set('vector', [0.3833, 0.05045, 0.3418, 0.02827, 0.3418, 0.02827, 0.3833, 0.05045, 0.25, 0.01, 0.2032, 0.01461, 0.2032, 0.01461, 0.25, 0.01, 0.3418, 0.02827, 0.2968, 0.01461, 0.2968, 0.01461, 0.3418, 0.02827, 0.2968, 0.01461, 0.25, 0.01, 0.25, 0.01, 0.2968, 0.01461, 0.25, 0.01, 0.2032, 0.01461, 0.2032, 0.01461, 0.25, 0.01, 0.2032, 0.01461, 0.1582, 0.02827, 0.1582, 0.02827, 0.2032, 0.01461, 0.1582, 0.02827, 0.1167, 0.05045, 0.1167, 0.05045, 0.1582, 0.02827, 0.1167, 0.05045, 0.08029, 0.08029, 0.08029, 0.08029, 0.1167, 0.05045, 0.08029, 0.08029, 0.05045, 0.1167, 0.05045, 0.1167, 0.08029, 0.08029, 0.05045, 0.1167, 0.02827, 0.1582, 0.02827, 0.1582, 0.05045, 0.1167, 0.01461, 0.2032, 0.02827, 0.1582, 0.02827, 0.1582, 0.01461, 0.2032, 0.4854, 0.2032, 0.49, 0.25, 0.49, 0.25, 0.4854, 0.2032, 0.0, 0.0, 0.0, 0.0, 0.0, 0.0, 0.0, 0.0, 0.01461, 0.2032, 0.01, 0.25, 0.01, 0.25, 0.01461, 0.2032, 0.4717, 0.1582, 0.4496, 0.1167, 0.4496, 0.1167, 0.4717, 0.1582, 0.4496, 0.1167, 0.4197, 0.08029, 0.4197, 0.08029, 0.4496, 0.1167, 0.4197, 0.08029, 0.3833, 0.05045, 0.3833, 0.05045, 0.4197, 0.08029, 0.2032, 0.01461, 0.1582, 0.02827, 0.1582, 0.02827, 0.2032, 0.01461, 0.1582, 0.02827, 0.1167, 0.05045, 0.1167, 0.05045, 0.1582, 0.02827, 0.1167, 0.05045, 0.08029, 0.08029, 0.08029, 0.08029, 0.1167, 0.05045, 0.08029, 0.08029, 0.05045, 0.1167, 0.05045, 0.1167, 0.08029, 0.08029, 0.05045, 0.1167, 0.02827, 0.1582, 0.02827, 0.1582, 0.05045, 0.1167, 0.49, 0.25, 0.4854, 0.2032, 0.4854, 0.2032, 0.49, 0.25, 0.02827, 0.1582, 0.01461, 0.2032, 0.01461, 0.2032, 0.02827, 0.1582, 0.4854, 0.2032, 0.4717, 0.1582, 0.4717, 0.1582, 0.4854, 0.2032, 0.01461, 0.2032, 0.01, 0.25, 0.01, 0.25, 0.01461, 0.2032, 0.4717, 0.1582, 0.4496, 0.1167, 0.4496, 0.1167, 0.4717, 0.1582, 0.4496, 0.1167, 0.4197, 0.08029, 0.4197, 0.08029, 0.4496, 0.1167, 0.4197, 0.08029, 0.3833, 0.05045, 0.3833, 0.05045, 0.4197, 0.08029, 0.3833, 0.05045, 0.3418, 0.02827, 0.3418, 0.02827, 0.3833, 0.05045, 0.3418, 0.02827, 0.2968, 0.01461, 0.2968, 0.01461, 0.3418, 0.02827, 0.2968, 0.01461, 0.25, 0.01, 0.25, 0.01, 0.2968, 0.01461, 0.49, 0.25, 0.4854, 0.2032, 0.4854, 0.2032, 0.49, 0.25, 0.01461, 0.2032, 0.01, 0.25, 0.01, 0.25, 0.01461, 0.2032, 0.25, 0.01, 0.2032, 0.01461, 0.2032, 0.01461, 0.25, 0.01, 0.4854, 0.2032, 0.4717, 0.1582, 0.4717, 0.1582, 0.4854, 0.2032, 0.2032, 0.01461, 0.1582, 0.02827, 0.1582, 0.02827, 0.2032, 0.01461, 0.4717, 0.1582, 0.4496, 0.1167, 0.4496, 0.1167, 0.4717, 0.1582, 0.1582, 0.02827, 0.1167, 0.05045, 0.1167, 0.05045, 0.1582, 0.02827, 0.4496, 0.1167, 0.4197, 0.08029, 0.4197, 0.08029, 0.4496, 0.1167, 0.1167, 0.05045, 0.08029, 0.08029, 0.08029, 0.08029, 0.1167, 0.05045, 0.4197, 0.08029, 0.3833, 0.05045, 0.3833, 0.05045, 0.4197, 0.08029, 0.08029, 0.08029, 0.05045, 0.1167, 0.05045, 0.1167, 0.08029, 0.08029, 0.3833, 0.05045, 0.3418, 0.02827, 0.3418, 0.02827, 0.3833, 0.05045, 0.05045, 0.1167, 0.02827, 0.1582, 0.02827, 0.1582, 0.05045, 0.1167, 0.3418, 0.02827, 0.2968, 0.01461, 0.2968, 0.01461, 0.3418, 0.02827, 0.02827, 0.1582, 0.01461, 0.2032, 0.01461, 0.2032, 0.02827, 0.1582, 0.2968, 0.01461, 0.25, 0.01, 0.25, 0.01, 0.2968, 0.01461, 0.4197, 0.08029, 0.3833, 0.05045, 0.3833, 0.05045, 0.4197, 0.08029, 0.3833, 0.05045, 0.3418, 0.02827, 0.3418, 0.02827, 0.3833, 0.05045, 0.08029, 0.08029, 0.05045, 0.1167, 0.05045, 0.1167, 0.08029, 0.08029, 0.3833, 0.05045, 0.3418, 0.02827, 0.3418, 0.02827, 0.3833, 0.05045, 0.05045, 0.1167, 0.02827, 0.1582, 0.02827, 0.1582, 0.05045, 0.1167, 0.3418, 0.02827, 0.2968, 0.01461, 0.2968, 0.01461, 0.3418, 0.02827, 0.02827, 0.1582, 0.01461, 0.2032, 0.01461, 0.2032, 0.02827, 0.1582, 0.2968, 0.01461, 0.25, 0.01, 0.25, 0.01, 0.2968, 0.01461, 0.49, 0.25, 0.4854, 0.2032, 0.4854, 0.2032, 0.49, 0.25, 0.01461, 0.2032, 0.01, 0.25, 0.01, 0.25, 0.01461, 0.2032, 0.25, 0.01, 0.2032, 0.01461, 0.2032, 0.01461, 0.25, 0.01, 0.4854, 0.2032, 0.4717, 0.1582, 0.4717, 0.1582, 0.4854, 0.2032, 0.2032, 0.01461, 0.1582, 0.02827, 0.1582, 0.02827, 0.2032, 0.01461, 0.4717, 0.1582, 0.4496, 0.1167, 0.4496, 0.1167, 0.4717, 0.1582, 0.1582, 0.02827, 0.1167, 0.05045, 0.1167, 0.05045, 0.1582, 0.02827, 0.4496, 0.1167, 0.4197, 0.08029, 0.4197, 0.08029, 0.4496, 0.1167, 0.1167, 0.05045, 0.08029, 0.08029, 0.08029, 0.08029, 0.1167, 0.05045, 0.2968, 0.01461, 0.25, 0.01, 0.25, 0.01, 0.2968, 0.01461, 0.05045, 0.1167, 0.02827, 0.1582, 0.02827, 0.1582, 0.05045, 0.1167, 0.3418, 0.02827, 0.2968, 0.01461, 0.2968, 0.01461, 0.3418, 0.02827, 0.02827, 0.1582, 0.01461, 0.2032, 0.01461, 0.2032, 0.02827, 0.1582, 0.2968, 0.01461, 0.25, 0.01, 0.25, 0.01, 0.2968, 0.01461, 0.49, 0.25, 0.4854, 0.2032, 0.4854, 0.2032, 0.49, 0.25, 0.01461, 0.2032, 0.01, 0.25, 0.01, 0.25, 0.01461, 0.2032, 0.25, 0.01, 0.2032, 0.01461, 0.2032, 0.01461, 0.25, 0.01, 0.4854, 0.2032, 0.4717, 0.1582, 0.4717, 0.1582, 0.4854, 0.2032, 0.2032, 0.01461, 0.1582, 0.02827, 0.1582, 0.02827, 0.2032, 0.01461, 0.4717, 0.1582, 0.4496, 0.1167, 0.4496, 0.1167, 0.4717, 0.1582, 0.1582, 0.02827, 0.1167, 0.05045, 0.1167, 0.05045, 0.1582, 0.02827, 0.4496, 0.1167, 0.4197, 0.08029, 0.4197, 0.08029, 0.4496, 0.1167, 0.1167, 0.05045, 0.08029, 0.08029, 0.08029, 0.08029, 0.1167, 0.05045, 0.4197, 0.08029, 0.3833, 0.05045, 0.3833, 0.05045, 0.4197, 0.08029, 0.08029, 0.08029, 0.05045, 0.1167, 0.05045, 0.1167, 0.08029, 0.08029, 0.1582, 0.02827, 0.1167, 0.05045, 0.1167, 0.05045, 0.1582, 0.02827, 0.49, 0.25, 0.4854, 0.2032, 0.4854, 0.2032, 0.49, 0.25, 0.01461, 0.2032, 0.01, 0.25, 0.01, 0.25, 0.01461, 0.2032, 0.25, 0.01, 0.2032, 0.01461, 0.2032, 0.01461, 0.25, 0.01, 0.4854, 0.2032, 0.4717, 0.1582, 0.4717, 0.1582, 0.4854, 0.2032, 0.2032, 0.01461, 0.1582, 0.02827, 0.1582, 0.02827, 0.2032, 0.01461, 0.4717, 0.1582, 0.4496, 0.1167, 0.4496, 0.1167, 0.4717, 0.1582, 0.1582, 0.02827, 0.1167, 0.05045, 0.1167, 0.05045, 0.1582, 0.02827, 0.4496, 0.1167, 0.4197, 0.08029, 0.4197, 0.08029, 0.4496, 0.1167, 0.1167, 0.05045, 0.08029, 0.08029, 0.08029, 0.08029, 0.1167, 0.05045, 0.4197, 0.08029, 0.3833, 0.05045, 0.3833, 0.05045, 0.4197, 0.08029, 0.08029, 0.08029, 0.05045, 0.1167, 0.05045, 0.1167, 0.08029, 0.08029, 0.3833, 0.05045, 0.3418, 0.02827, 0.3418, 0.02827, 0.3833, 0.05045, 0.05045, 0.1167, 0.02827, 0.1582, 0.02827, 0.1582, 0.05045, 0.1167, 0.3418, 0.02827, 0.2968, 0.01461, 0.2968, 0.01461, 0.3418, 0.02827, 0.02827, 0.1582, 0.01461, 0.2032, 0.01461, 0.2032, 0.02827, 0.1582, 0.05045, 0.1167, 0.02827, 0.1582, 0.02827, 0.1582, 0.05045, 0.1167, 0.4496, 0.1167, 0.4197, 0.08029, 0.4197, 0.08029, 0.4496, 0.1167, 0.1167, 0.05045, 0.08029, 0.08029, 0.08029, 0.08029, 0.1167, 0.05045, 0.4197, 0.08029, 0.3833, 0.05045, 0.3833, 0.05045, 0.4197, 0.08029, 0.08029, 0.08029, 0.05045, 0.1167, 0.05045, 0.1167, 0.08029, 0.08029, 0.3833, 0.05045, 0.3418, 0.02827, 0.3418, 0.02827, 0.3833, 0.05045, 0.05045, 0.1167, 0.02827, 0.1582, 0.02827, 0.1582, 0.05045, 0.1167, 0.3418, 0.02827, 0.2968, 0.01461, 0.2968, 0.01461, 0.3418, 0.02827, 0.02827, 0.1582, 0.01461, 0.2032, 0.01461, 0.2032, 0.02827, 0.1582, 0.2968, 0.01461, 0.25, 0.01, 0.25, 0.01, 0.2968, 0.01461, 0.49, 0.25, 0.4854, 0.2032, 0.4854, 0.2032, 0.49, 0.25, 0.01461, 0.2032, 0.01, 0.25, 0.01, 0.25, 0.01461, 0.2032, 0.25, 0.01, 0.2032, 0.01461, 0.2032, 0.01461, 0.25, 0.01, 0.4854, 0.2032, 0.4717, 0.1582, 0.4717, 0.1582, 0.4854, 0.2032, 0.2032, 0.01461, 0.1582, 0.02827, 0.1582, 0.02827, 0.2032, 0.01461, 0.4717, 0.1582, 0.4496, 0.1167, 0.4496, 0.1167, 0.4717, 0.1582, 0.3418, 0.02827, 0.2968, 0.01461, 0.2968, 0.01461, 0.3418, 0.02827, 0.02827, 0.1582, 0.01461, 0.2032, 0.01461, 0.2032, 0.02827, 0.1582, 0.2968, 0.01461, 0.25, 0.01, 0.25, 0.01, 0.2968, 0.01461, 0.49, 0.25, 0.4854, 0.2032, 0.4854, 0.2032, 0.49, 0.25, 0.01461, 0.2032, 0.01, 0.25, 0.01, 0.25, 0.01461, 0.2032, 0.25, 0.01, 0.2032, 0.01461, 0.2032, 0.01461, 0.25, 0.01, 0.4854, 0.2032, 0.4717, 0.1582, 0.4717, 0.1582, 0.4854, 0.2032, 0.2032, 0.01461, 0.1582, 0.02827, 0.1582, 0.02827, 0.2032, 0.01461, 0.4717, 0.1582, 0.4496, 0.1167, 0.4496, 0.1167, 0.4717, 0.1582, 0.1582, 0.02827, 0.1167, 0.05045, 0.1167, 0.05045, 0.1582, 0.02827, 0.4496, 0.1167, 0.4197, 0.08029, 0.4197, 0.08029, 0.4496, 0.1167, 0.1167, 0.05045, 0.08029, 0.08029, 0.08029, 0.08029, 0.1167, 0.05045, 0.4197, 0.08029, 0.3833, 0.05045, 0.3833, 0.05045, 0.4197, 0.08029, 0.08029, 0.08029, 0.05045, 0.1167, 0.05045, 0.1167, 0.08029, 0.08029, 0.3833, 0.05045, 0.3418, 0.02827, 0.3418, 0.02827, 0.3833, 0.05045, 0.2968, 0.01461, 0.25, 0.01, 0.25, 0.01, 0.2968, 0.01461, 0.49, 0.25, 0.4854, 0.2032, 0.4854, 0.2032, 0.49, 0.25, 0.01461, 0.2032, 0.01, 0.25, 0.01, 0.25, 0.01461, 0.2032, 0.25, 0.01, 0.2032, 0.01461, 0.2032, 0.01461, 0.25, 0.01, 0.4854, 0.2032, 0.4717, 0.1582, 0.4717, 0.1582, 0.4854, 0.2032, 0.2032, 0.01461, 0.1582, 0.02827, 0.1582, 0.02827, 0.2032, 0.01461, 0.4717, 0.1582, 0.4496, 0.1167, 0.4496, 0.1167, 0.4717, 0.1582, 0.1582, 0.02827, 0.1167, 0.05045, 0.1167, 0.05045, 0.1582, 0.02827, 0.4496, 0.1167, 0.4197, 0.08029, 0.4197, 0.08029, 0.4496, 0.1167, 0.1167, 0.05045, 0.08029, 0.08029, 0.08029, 0.08029, 0.1167, 0.05045, 0.4197, 0.08029, 0.3833, 0.05045, 0.3833, 0.05045, 0.4197, 0.08029, 0.08029, 0.08029, 0.05045, 0.1167, 0.05045, 0.1167, 0.08029, 0.08029, 0.3833, 0.05045, 0.3418, 0.02827, 0.3418, 0.02827, 0.3833, 0.05045, 0.05045, 0.1167, 0.02827, 0.1582, 0.02827, 0.1582, 0.05045, 0.1167, 0.3418, 0.02827, 0.2968, 0.01461, 0.2968, 0.01461, 0.3418, 0.02827, 0.02827, 0.1582, 0.01461, 0.2032, 0.01461, 0.2032, 0.02827, 0.1582, 0.1167, 0.05045, 0.08029, 0.08029, 0.08029, 0.08029, 0.1167, 0.05045, 0.4197, 0.08029, 0.3833, 0.05045, 0.3833, 0.05045, 0.4197, 0.08029, 0.08029, 0.08029, 0.05045, 0.1167, 0.05045, 0.1167, 0.08029, 0.08029, 0.3833, 0.05045, 0.3418, 0.02827, 0.3418, 0.02827, 0.3833, 0.05045, 0.05045, 0.1167, 0.02827, 0.1582, 0.02827, 0.1582, 0.05045, 0.1167, 0.3418, 0.02827, 0.2968, 0.01461, 0.2968, 0.01461, 0.3418, 0.02827, 0.02827, 0.1582, 0.01461, 0.2032, 0.01461, 0.2032, 0.02827, 0.1582, 0.2968, 0.01461, 0.25, 0.01, 0.25, 0.01, 0.2968, 0.01461, 0.49, 0.25, 0.4854, 0.2032, 0.4854, 0.2032, 0.49, 0.25, 0.01461, 0.2032, 0.01, 0.25, 0.01, 0.25, 0.01461, 0.2032, 0.25, 0.01, 0.2032, 0.01461, 0.2032, 0.01461, 0.25, 0.01, 0.4854, 0.2032, 0.4717, 0.1582, 0.4717, 0.1582, 0.4854, 0.2032, 0.2032, 0.01461, 0.1582, 0.02827, 0.1582, 0.02827, 0.2032, 0.01461, 0.4717, 0.1582, 0.4496, 0.1167, 0.4496, 0.1167, 0.4717, 0.1582, 0.1582, 0.02827, 0.1167, 0.05045, 0.1167, 0.05045, 0.1582, 0.02827, 0.4496, 0.1167, 0.4197, 0.08029, 0.4197, 0.08029, 0.4496, 0.1167, 0.1167, 0.05045, 0.08029, 0.08029, 0.08029, 0.08029, 0.1167, 0.05045, 0.4496, 0.1167, 0.4197, 0.08029, 0.4197, 0.08029, 0.4496, 0.1167, 0.1582, 0.02827, 0.1167, 0.05045, 0.1167, 0.05045, 0.1582, 0.02827, 0.4717, 0.1582, 0.4496, 0.1167, 0.4496, 0.1167, 0.4717, 0.1582, 0.2032, 0.01461, 0.1582, 0.02827, 0.1582, 0.02827, 0.2032, 0.01461, 0.4854, 0.2032, 0.4717, 0.1582, 0.4717, 0.1582, 0.4854, 0.2032, 0.25, 0.01, 0.2032, 0.01461, 0.2032, 0.01461, 0.25, 0.01, 0.01461, 0.2032, 0.01, 0.25, 0.01, 0.25, 0.01461, 0.2032, 0.49, 0.25, 0.4854, 0.2032, 0.4854, 0.2032, 0.49, 0.25, 0.2968, 0.01461, 0.25, 0.01, 0.25, 0.01, 0.2968, 0.01461, 0.02827, 0.1582, 0.01461, 0.2032, 0.01461, 0.2032, 0.02827, 0.1582, 0.3418, 0.02827, 0.2968, 0.01461, 0.2968, 0.01461, 0.3418, 0.02827, 0.05045, 0.1167, 0.02827, 0.1582, 0.02827, 0.1582, 0.05045, 0.1167, 0.3833, 0.05045, 0.3418, 0.02827, 0.3418, 0.02827, 0.3833, 0.05045, 0.08029, 0.08029, 0.05045, 0.1167, 0.05045, 0.1167, 0.08029, 0.08029, 0.4197, 0.08029, 0.3833, 0.05045, 0.3833, 0.05045, 0.4197, 0.08029, 0.4197, 0.08029, 0.3833, 0.05045, 0.3833, 0.05045, 0.4197, 0.08029, 0.08029, 0.08029, 0.05045, 0.1167, 0.05045, 0.1167, 0.08029, 0.08029, 0.3833, 0.05045, 0.3418, 0.02827, 0.3418, 0.02827, 0.3833, 0.05045, 0.05045, 0.1167, 0.02827, 0.1582, 0.02827, 0.1582, 0.05045, 0.1167, 0.3418, 0.02827, 0.2968, 0.01461, 0.2968, 0.01461, 0.3418, 0.02827, 0.02827, 0.1582, 0.01461, 0.2032, 0.01461, 0.2032, 0.02827, 0.1582, 0.2968, 0.01461, 0.25, 0.01, 0.25, 0.01, 0.2968, 0.01461, 0.49, 0.25, 0.4854, 0.2032, 0.4854, 0.2032, 0.49, 0.25, 0.01461, 0.2032, 0.01, 0.25, 0.01, 0.25, 0.01461, 0.2032, 0.25, 0.01, 0.2032, 0.01461, 0.2032, 0.01461, 0.25, 0.01, 0.4854, 0.2032, 0.4717, 0.1582, 0.4717, 0.1582, 0.4854, 0.2032, 0.2032, 0.01461, 0.1582, 0.02827, 0.1582, 0.02827, 0.2032, 0.01461, 0.4717, 0.1582, 0.4496, 0.1167, 0.4496, 0.1167, 0.4717, 0.1582, 0.1582, 0.02827, 0.1167, 0.05045, 0.1167, 0.05045, 0.1582, 0.02827, 0.4496, 0.1167, 0.4197, 0.08029, 0.4197, 0.08029, 0.4496, 0.1167, 0.1167, 0.05045, 0.08029, 0.08029, 0.08029, 0.08029, 0.1167, 0.05045, 0.3833, 0.05045, 0.3418, 0.02827, 0.3418, 0.02827, 0.3833, 0.05045, 0.05045, 0.1167, 0.02827, 0.1582, 0.02827, 0.1582, 0.05045, 0.1167, 0.3418, 0.02827, 0.2968, 0.01461, 0.2968, 0.01461, 0.3418, 0.02827, 0.02827, 0.1582, 0.01461, 0.2032, 0.01461, 0.2032, 0.02827, 0.1582, 0.2968, 0.01461, 0.25, 0.01, 0.25, 0.01, 0.2968, 0.01461, 0.49, 0.25, 0.4854, 0.2032, 0.4854, 0.2032, 0.49, 0.25, 0.01461, 0.2032, 0.01, 0.25, 0.01, 0.25, 0.01461, 0.2032, 0.25, 0.01, 0.2032, 0.01461, 0.2032, 0.01461, 0.25, 0.01, 0.4854, 0.2032, 0.4717, 0.1582, 0.4717, 0.1582, 0.4854, 0.2032, 0.2032, 0.01461, 0.1582, 0.02827, 0.1582, 0.02827, 0.2032, 0.01461, 0.4717, 0.1582, 0.4496, 0.1167, 0.4496, 0.1167, 0.4717, 0.1582, 0.1582, 0.02827, 0.1167, 0.05045, 0.1167, 0.05045, 0.1582, 0.02827, 0.4496, 0.1167, 0.4197, 0.08029, 0.4197, 0.08029, 0.4496, 0.1167, 0.1167, 0.05045, 0.08029, 0.08029, 0.08029, 0.08029, 0.1167, 0.05045, 0.4197, 0.08029, 0.3833, 0.05045, 0.3833, 0.05045, 0.4197, 0.08029, 0.08029, 0.08029, 0.05045, 0.1167, 0.05045, 0.1167, 0.08029, 0.08029, 0.2032, 0.01461, 0.1582, 0.02827, 0.1582, 0.02827, 0.2032, 0.01461, 0.4717, 0.1582, 0.4496, 0.1167, 0.4496, 0.1167, 0.4717, 0.1582, 0.1582, 0.02827, 0.1167, 0.05045, 0.1167, 0.05045, 0.1582, 0.02827, 0.4496, 0.1167, 0.4197, 0.08029, 0.4197, 0.08029, 0.4496, 0.1167, 0.1167, 0.05045, 0.08029, 0.08029, 0.08029, 0.08029, 0.1167, 0.05045, 0.4197, 0.08029, 0.3833, 0.05045, 0.3833, 0.05045, 0.4197, 0.08029, 0.08029, 0.08029, 0.05045, 0.1167, 0.05045, 0.1167, 0.08029, 0.08029, 0.3833, 0.05045, 0.3418, 0.02827, 0.3418, 0.02827, 0.3833, 0.05045, 0.05045, 0.1167, 0.02827, 0.1582, 0.02827, 0.1582, 0.05045, 0.1167, 0.3418, 0.02827, 0.2968, 0.01461, 0.2968, 0.01461, 0.3418, 0.02827, 0.02827, 0.1582, 0.01461, 0.2032, 0.01461, 0.2032, 0.02827, 0.1582, 0.2968, 0.01461, 0.25, 0.01, 0.25, 0.01, 0.2968, 0.01461, 0.49, 0.25, 0.4854, 0.2032, 0.4854, 0.2032, 0.49, 0.25, 0.01461, 0.2032, 0.01, 0.25, 0.01, 0.25, 0.01461, 0.2032, 0.25, 0.01, 0.2032, 0.01461, 0.2032, 0.01461, 0.25, 0.01, 0.4854, 0.2032, 0.4717, 0.1582, 0.4717, 0.1582, 0.4854, 0.2032, 0.05045, 0.1167, 0.02827, 0.1582, 0.02827, 0.1582, 0.05045, 0.1167, 0.3418, 0.02827, 0.2968, 0.01461, 0.2968, 0.01461, 0.3418, 0.02827, 0.02827, 0.1582, 0.01461, 0.2032, 0.01461, 0.2032, 0.02827, 0.1582, 0.2968, 0.01461, 0.25, 0.01, 0.25, 0.01, 0.2968, 0.01461, 0.49, 0.25, 0.4854, 0.2032, 0.4854, 0.2032, 0.49, 0.25, 0.01461, 0.2032, 0.01, 0.25, 0.01, 0.25, 0.01461, 0.2032, 0.25, 0.01, 0.2032, 0.01461, 0.2032, 0.01461, 0.25, 0.01, 0.4854, 0.2032, 0.4717, 0.1582, 0.4717, 0.1582, 0.4854, 0.2032, 0.2032, 0.01461, 0.1582, 0.02827, 0.1582, 0.02827, 0.2032, 0.01461, 0.4717, 0.1582, 0.4496, 0.1167, 0.4496, 0.1167, 0.4717, 0.1582, 0.1582, 0.02827, 0.1167, 0.05045, 0.1167, 0.05045, 0.1582, 0.02827, 0.4496, 0.1167, 0.4197, 0.08029, 0.4197, 0.08029, 0.4496, 0.1167, 0.1167, 0.05045, 0.08029, 0.08029, 0.08029, 0.08029, 0.1167, 0.05045, 0.4197, 0.08029, 0.3833, 0.05045, 0.3833, 0.05045, 0.4197, 0.08029, 0.08029, 0.08029, 0.05045, 0.1167, 0.05045, 0.1167, 0.08029, 0.08029, 0.3833, 0.05045, 0.3418, 0.02827, 0.3418, 0.02827, 0.3833, 0.05045, 0.1582, 0.02827, 0.1167, 0.05045, 0.1167, 0.05045, 0.1582, 0.02827, 0.4496, 0.1167, 0.4197, 0.08029, 0.4197, 0.08029, 0.4496, 0.1167, 0.1167, 0.05045, 0.08029, 0.08029, 0.08029, 0.08029, 0.1167, 0.05045, 0.4197, 0.08029, 0.3833, 0.05045, 0.3833, 0.05045, 0.4197, 0.08029, 0.08029, 0.08029, 0.05045, 0.1167, 0.05045, 0.1167, 0.08029, 0.08029, 0.3833, 0.05045, 0.3418, 0.02827, 0.3418, 0.02827, 0.3833, 0.05045, 0.05045, 0.1167, 0.02827, 0.1582, 0.02827, 0.1582, 0.05045, 0.1167, 0.3418, 0.02827, 0.2968, 0.01461, 0.2968, 0.01461, 0.3418, 0.02827, 0.02827, 0.1582, 0.01461, 0.2032, 0.01461, 0.2032, 0.02827, 0.1582, 0.2968, 0.01461, 0.25, 0.01, 0.25, 0.01, 0.2968, 0.01461, 0.49, 0.25, 0.4854, 0.2032, 0.4854, 0.2032, 0.49, 0.25, 0.01461, 0.2032, 0.01, 0.25, 0.01, 0.25, 0.01461, 0.2032, 0.25, 0.01, 0.2032, 0.01461, 0.2032, 0.01461, 0.25, 0.01, 0.4854, 0.2032, 0.4717, 0.1582, 0.4717, 0.1582, 0.4854, 0.2032, 0.2032, 0.01461, 0.1582, 0.02827, 0.1582, 0.02827, 0.2032, 0.01461, 0.4717, 0.1582, 0.4496, 0.1167, 0.4496, 0.1167, 0.4717, 0.1582, 0.02827, 0.1582, 0.01461, 0.2032, 0.01461, 0.2032, 0.02827, 0.1582, 0.2968, 0.01461, 0.25, 0.01, 0.25, 0.01, 0.2968, 0.01461, 0.49, 0.25, 0.4854, 0.2032, 0.4854, 0.2032, 0.49, 0.25, 0.01461, 0.2032, 0.01, 0.25, 0.01, 0.25, 0.01461, 0.2032, 0.25, 0.01, 0.2032, 0.01461, 0.2032, 0.01461, 0.25, 0.01, 0.4854, 0.2032, 0.4717, 0.1582, 0.4717, 0.1582, 0.4854, 0.2032, 0.2032, 0.01461, 0.1582, 0.02827, 0.1582, 0.02827, 0.2032, 0.01461, 0.4717, 0.1582, 0.4496, 0.1167, 0.4496, 0.1167, 0.4717, 0.1582, 0.1582, 0.02827, 0.1167, 0.05045, 0.1167, 0.05045, 0.1582, 0.02827, 0.4496, 0.1167, 0.4197, 0.08029, 0.4197, 0.08029, 0.4496, 0.1167, 0.1167, 0.05045, 0.08029, 0.08029, 0.08029, 0.08029, 0.1167, 0.05045, 0.4197, 0.08029, 0.3833, 0.05045, 0.3833, 0.05045, 0.4197, 0.08029, 0.08029, 0.08029, 0.05045, 0.1167, 0.05045, 0.1167, 0.08029, 0.08029, 0.3833, 0.05045, 0.3418, 0.02827, 0.3418, 0.02827, 0.3833, 0.05045, 0.05045, 0.1167, 0.02827, 0.1582, 0.02827, 0.1582, 0.05045, 0.1167, 0.3418, 0.02827, 0.2968, 0.01461, 0.2968, 0.01461, 0.3418, 0.02827, 0.49, 0.25, 0.4854, 0.2032, 0.4854, 0.2032, 0.49, 0.25, 0.02827, 0.1582, 0.01461, 0.2032, 0.01461, 0.2032, 0.02827, 0.1582, 0.4854, 0.2032, 0.4717, 0.1582, 0.4717, 0.1582, 0.4854, 0.2032, 0.01461, 0.2032, 0.01, 0.25, 0.01, 0.25, 0.01461, 0.2032, 0.49, 0.25, 0.4854, 0.2032, 0.4854, 0.2032, 0.49, 0.25, 0.4717, 0.1582, 0.4854, 0.2032, 0.4854, 0.2032, 0.4717, 0.1582, 0.0, 0.0, 0.0, 0.0, 0.0, 0.0, 0.0, 0.0, 0.01, 0.25, 0.01461, 0.2032, 0.01461, 0.2032, 0.01, 0.25, 0.02827, 0.1582, 0.01461, 0.2032, 0.01461, 0.2032, 0.02827, 0.1582, 0.4717, 0.1582, 0.4717, 0.1582, 0.4717, 0.1582, 0.4717, 0.1582, 0.4854, 0.2032, 0.4717, 0.1582, 0.4717, 0.1582, 0.4854, 0.2032, 0.02827, 0.1582, 0.02827, 0.1582, 0.02827, 0.1582, 0.02827, 0.1582, 0.4717, 0.1582, 0.4496, 0.1167, 0.4496, 0.1167, 0.4717, 0.1582, 0.1582, 0.02827, 0.1167, 0.05045, 0.1167, 0.05045, 0.1582, 0.02827, 0.4496, 0.1167, 0.4197, 0.08029, 0.4197, 0.08029, 0.4496, 0.1167, 0.1167, 0.05045, 0.08029, 0.08029, 0.08029, 0.08029, 0.1167, 0.05045, 0.4197, 0.08029, 0.3833, 0.05045, 0.3833, 0.05045, 0.4197, 0.08029, 0.08029, 0.08029, 0.05045, 0.1167, 0.05045, 0.1167, 0.08029, 0.08029, 0.3833, 0.05045, 0.3418, 0.02827, 0.3418, 0.02827, 0.3833, 0.05045, 0.05045, 0.1167, 0.02827, 0.1582, 0.02827, 0.1582, 0.05045, 0.1167, 0.3418, 0.02827, 0.2968, 0.01461, 0.2968, 0.01461, 0.3418, 0.02827, 0.02827, 0.1582, 0.01461, 0.2032, 0.01461, 0.2032, 0.02827, 0.1582, 0.2968, 0.01461, 0.25, 0.01, 0.25, 0.01, 0.2968, 0.01461, 0.49, 0.25, 0.4854, 0.2032, 0.4854, 0.2032, 0.49, 0.25, 0.01461, 0.2032, 0.01, 0.25, 0.01, 0.25, 0.01461, 0.2032, 0.25, 0.01, 0.2032, 0.01461, 0.2032, 0.01461, 0.25, 0.01, 0.4854, 0.2032, 0.4717, 0.1582, 0.4717, 0.1582, 0.4854, 0.2032, 0.2032, 0.01461, 0.1582, 0.02827, 0.1582, 0.02827, 0.2032, 0.01461, 0.08029, 0.08029, 0.05045, 0.1167, 0.05045, 0.1167, 0.08029, 0.08029, 0.3833, 0.05045, 0.3418, 0.02827, 0.3418, 0.02827, 0.3833, 0.05045, 0.05045, 0.1167, 0.02827, 0.1582, 0.02827, 0.1582, 0.05045, 0.1167, 0.3418, 0.02827, 0.2968, 0.01461, 0.2968, 0.01461, 0.3418, 0.02827, 0.02827, 0.1582, 0.01461, 0.2032, 0.01461, 0.2032, 0.02827, 0.1582, 0.2968, 0.01461, 0.25, 0.01, 0.25, 0.01, 0.2968, 0.01461, 0.49, 0.25, 0.4854, 0.2032, 0.4854, 0.2032, 0.49, 0.25, 0.01461, 0.2032, 0.01, 0.25, 0.01, 0.25, 0.01461, 0.2032, 0.25, 0.01, 0.2032, 0.01461, 0.2032, 0.01461, 0.25, 0.01, 0.4854, 0.2032, 0.4717, 0.1582, 0.4717, 0.1582, 0.4854, 0.2032, 0.2032, 0.01461, 0.1582, 0.02827, 0.1582, 0.02827, 0.2032, 0.01461, 0.4717, 0.1582, 0.4496, 0.1167, 0.4496, 0.1167, 0.4717, 0.1582, 0.1582, 0.02827, 0.1167, 0.05045, 0.1167, 0.05045, 0.1582, 0.02827, 0.4496, 0.1167, 0.4197, 0.08029, 0.4197, 0.08029, 0.4496, 0.1167, 0.1167, 0.05045, 0.08029, 0.08029, 0.08029, 0.08029, 0.1167, 0.05045, 0.4197, 0.08029, 0.3833, 0.05045, 0.3833, 0.05045, 0.4197, 0.08029, 0.4854, 0.2032, 0.4717, 0.1582, 0.4717, 0.1582, 0.4854, 0.2032, 0.2032, 0.01461, 0.1582, 0.02827, 0.1582, 0.02827, 0.2032, 0.01461, 0.4717, 0.1582, 0.4496, 0.1167, 0.4496, 0.1167, 0.4717, 0.1582, 0.1582, 0.02827, 0.1167, 0.05045, 0.1167, 0.05045, 0.1582, 0.02827, 0.4496, 0.1167, 0.4197, 0.08029, 0.4197, 0.08029, 0.4496, 0.1167, 0.1167, 0.05045, 0.08029, 0.08029, 0.08029, 0.08029, 0.1167, 0.05045, 0.4197, 0.08029, 0.3833, 0.05045, 0.3833, 0.05045, 0.4197, 0.08029, 0.08029, 0.08029, 0.05045, 0.1167, 0.05045, 0.1167, 0.08029, 0.08029, 0.3833, 0.05045, 0.3418, 0.02827, 0.3418, 0.02827, 0.3833, 0.05045, 0.05045, 0.1167, 0.02827, 0.1582, 0.02827, 0.1582, 0.05045, 0.1167, 0.3418, 0.02827, 0.2968, 0.01461, 0.2968, 0.01461, 0.3418, 0.02827, 0.02827, 0.1582, 0.01461, 0.2032, 0.01461, 0.2032, 0.02827, 0.1582, 0.2968, 0.01461, 0.25, 0.01, 0.25, 0.01, 0.2968, 0.01461, 0.49, 0.25, 0.4854, 0.2032, 0.4854, 0.2032, 0.49, 0.25, 0.01461, 0.2032, 0.01, 0.25, 0.01, 0.25, 0.01461, 0.2032, 0.25, 0.01, 0.2032, 0.01461, 0.2032, 0.01461, 0.25, 0.01, 0.3833, 0.05045, 0.3418, 0.02827, 0.3418, 0.02827, 0.3833, 0.05045, 0.05045, 0.1167, 0.02827, 0.1582, 0.02827, 0.1582, 0.05045, 0.1167, 0.3418, 0.02827, 0.2968, 0.01461, 0.2968, 0.01461, 0.3418, 0.02827, 0.02827, 0.1582, 0.01461, 0.2032, 0.01461, 0.2032, 0.02827, 0.1582, 0.2968, 0.01461, 0.25, 0.01, 0.25, 0.01, 0.2968, 0.01461, 0.49, 0.25, 0.4854, 0.2032, 0.4854, 0.2032, 0.49, 0.25, 0.01461, 0.2032, 0.01, 0.25, 0.01, 0.25, 0.01461, 0.2032, 0.25, 0.01, 0.2032, 0.01461, 0.2032, 0.01461, 0.25, 0.01, 0.4854, 0.2032, 0.4717, 0.1582, 0.4717, 0.1582, 0.4854, 0.2032, 0.2032, 0.01461, 0.1582, 0.02827, 0.1582, 0.02827, 0.2032, 0.01461, 0.4717, 0.1582, 0.4496, 0.1167, 0.4496, 0.1167, 0.4717, 0.1582, 0.1582, 0.02827, 0.1167, 0.05045, 0.1167, 0.05045, 0.1582, 0.02827, 0.4496, 0.1167, 0.4197, 0.08029, 0.4197, 0.08029, 0.4496, 0.1167, 0.1167, 0.05045, 0.08029, 0.08029, 0.08029, 0.08029, 0.1167, 0.05045, 0.4197, 0.08029, 0.3833, 0.05045, 0.3833, 0.05045, 0.4197, 0.08029, 0.08029, 0.08029, 0.05045, 0.1167, 0.05045, 0.1167, 0.08029, 0.08029, 0.2032, 0.01461, 0.1582, 0.02827, 0.1582, 0.02827, 0.2032, 0.01461, 0.4717, 0.1582, 0.4496, 0.1167, 0.4496, 0.1167, 0.4717, 0.1582, 0.1582, 0.02827, 0.1167, 0.05045, 0.1167, 0.05045, 0.1582, 0.02827, 0.4496, 0.1167, 0.4197, 0.08029, 0.4197, 0.08029, 0.4496, 0.1167, 0.1167, 0.05045, 0.08029, 0.08029, 0.08029, 0.08029, 0.1167, 0.05045, 0.4197, 0.08029, 0.3833, 0.05045, 0.3833, 0.05045, 0.4197, 0.08029, 0.08029, 0.08029, 0.05045, 0.1167, 0.05045, 0.1167, 0.08029, 0.08029, 0.3833, 0.05045, 0.3418, 0.02827, 0.3418, 0.02827, 0.3833, 0.05045, 0.05045, 0.1167, 0.02827, 0.1582, 0.02827, 0.1582, 0.05045, 0.1167, 0.3418, 0.02827, 0.2968, 0.01461, 0.2968, 0.01461, 0.3418, 0.02827, 0.02827, 0.1582, 0.01461, 0.2032, 0.01461, 0.2032, 0.02827, 0.1582, 0.2968, 0.01461, 0.25, 0.01, 0.25, 0.01, 0.2968, 0.01461, 0.49, 0.25, 0.4854, 0.2032, 0.4854, 0.2032, 0.49, 0.25, 0.01461, 0.2032, 0.01, 0.25, 0.01, 0.25, 0.01461, 0.2032, 0.25, 0.01, 0.2032, 0.01461, 0.2032, 0.01461, 0.25, 0.01, 0.4854, 0.2032, 0.4717, 0.1582, 0.4717, 0.1582, 0.4854, 0.2032, 0.02827, 0.1582, 0.01461, 0.2032, 0.01461, 0.2032, 0.02827, 0.1582, 0.2968, 0.01461, 0.25, 0.01, 0.25, 0.01, 0.2968, 0.01461, 0.49, 0.25, 0.4854, 0.2032, 0.4854, 0.2032, 0.49, 0.25, 0.01461, 0.2032, 0.01, 0.25, 0.01, 0.25, 0.01461, 0.2032, 0.25, 0.01, 0.2032, 0.01461, 0.2032, 0.01461, 0.25, 0.01, 0.4854, 0.2032, 0.4717, 0.1582, 0.4717, 0.1582, 0.4854, 0.2032, 0.2032, 0.01461, 0.1582, 0.02827, 0.1582, 0.02827, 0.2032, 0.01461, 0.4717, 0.1582, 0.4496, 0.1167, 0.4496, 0.1167, 0.4717, 0.1582, 0.1582, 0.02827, 0.1167, 0.05045, 0.1167, 0.05045, 0.1582, 0.02827, 0.4496, 0.1167, 0.4197, 0.08029, 0.4197, 0.08029, 0.4496, 0.1167, 0.1167, 0.05045, 0.08029, 0.08029, 0.08029, 0.08029, 0.1167, 0.05045, 0.4197, 0.08029, 0.3833, 0.05045, 0.3833, 0.05045, 0.4197, 0.08029, 0.08029, 0.08029, 0.05045, 0.1167, 0.05045, 0.1167, 0.08029, 0.08029, 0.3833, 0.05045, 0.3418, 0.02827, 0.3418, 0.02827, 0.3833, 0.05045, 0.05045, 0.1167, 0.02827, 0.1582, 0.02827, 0.1582, 0.05045, 0.1167, 0.3418, 0.02827, 0.2968, 0.01461, 0.2968, 0.01461, 0.3418, 0.02827, 0.4197, 0.08029, 0.3833, 0.05045, 0.3833, 0.05045, 0.4197, 0.08029, 0.1167, 0.05045, 0.08029, 0.08029, 0.08029, 0.08029, 0.1167, 0.05045, 0.4496, 0.1167, 0.4197, 0.08029, 0.4197, 0.08029, 0.4496, 0.1167, 0.1582, 0.02827, 0.1167, 0.05045, 0.1167, 0.05045, 0.1582, 0.02827, 0.4717, 0.1582, 0.4496, 0.1167, 0.4496, 0.1167, 0.4717, 0.1582, 0.2032, 0.01461, 0.1582, 0.02827, 0.1582, 0.02827, 0.2032, 0.01461, 0.4854, 0.2032, 0.4717, 0.1582, 0.4717, 0.1582, 0.4854, 0.2032, 0.25, 0.01, 0.2032, 0.01461, 0.2032, 0.01461, 0.25, 0.01, 0.01461, 0.2032, 0.01, 0.25, 0.01, 0.25, 0.01461, 0.2032, 0.49, 0.25, 0.4854, 0.2032, 0.4854, 0.2032, 0.49, 0.25, 0.2968, 0.01461, 0.25, 0.01, 0.25, 0.01, 0.2968, 0.01461, 0.02827, 0.1582, 0.01461, 0.2032, 0.01461, 0.2032, 0.02827, 0.1582, 0.3418, 0.02827, 0.2968, 0.01461, 0.2968, 0.01461, 0.3418, 0.02827, 0.05045, 0.1167, 0.02827, 0.1582, 0.02827, 0.1582, 0.05045, 0.1167, 0.3833, 0.05045, 0.3418, 0.02827, 0.3418, 0.02827, 0.3833, 0.05045, 0.08029, 0.08029, 0.05045, 0.1167, 0.05045, 0.1167, 0.08029, 0.08029, 0.3418, 0.02827, 0.2968, 0.01461, 0.2968, 0.01461, 0.3418, 0.02827, 0.05045, 0.1167, 0.02827, 0.1582, 0.02827, 0.1582, 0.05045, 0.1167, 0.3833, 0.05045, 0.3418, 0.02827, 0.3418, 0.02827, 0.3833, 0.05045, 0.08029, 0.08029, 0.05045, 0.1167, 0.05045, 0.1167, 0.08029, 0.08029, 0.4197, 0.08029, 0.3833, 0.05045, 0.3833, 0.05045, 0.4197, 0.08029, 0.1167, 0.05045, 0.08029, 0.08029, 0.08029, 0.08029, 0.1167, 0.05045, 0.4496, 0.1167, 0.4197, 0.08029, 0.4197, 0.08029, 0.4496, 0.1167, 0.1582, 0.02827, 0.1167, 0.05045, 0.1167, 0.05045, 0.1582, 0.02827, 0.4717, 0.1582, 0.4496, 0.1167, 0.4496, 0.1167, 0.4717, 0.1582, 0.2032, 0.01461, 0.1582, 0.02827, 0.1582, 0.02827, 0.2032, 0.01461, 0.4854, 0.2032, 0.4717, 0.1582, 0.4717, 0.1582, 0.4854, 0.2032, 0.25, 0.01, 0.2032, 0.01461, 0.2032, 0.01461, 0.25, 0.01, 0.01461, 0.2032, 0.01, 0.25, 0.01, 0.25, 0.01461, 0.2032, 0.49, 0.25, 0.4854, 0.2032, 0.4854, 0.2032, 0.49, 0.25, 0.2968, 0.01461, 0.25, 0.01, 0.25, 0.01, 0.2968, 0.01461, 0.02827, 0.1582, 0.01461, 0.2032, 0.01461, 0.2032, 0.02827, 0.1582, 0.4854, 0.2032, 0.4717, 0.1582, 0.4717, 0.1582, 0.4854, 0.2032, 0.25, 0.01, 0.2032, 0.01461, 0.2032, 0.01461, 0.25, 0.01, 0.01461, 0.2032, 0.01, 0.25, 0.01, 0.25, 0.01461, 0.2032, 0.49, 0.25, 0.4854, 0.2032, 0.4854, 0.2032, 0.49, 0.25, 0.2968, 0.01461, 0.25, 0.01, 0.25, 0.01, 0.2968, 0.01461, 0.02827, 0.1582, 0.01461, 0.2032, 0.01461, 0.2032, 0.02827, 0.1582, 0.3418, 0.02827, 0.2968, 0.01461, 0.2968, 0.01461, 0.3418, 0.02827, 0.05045, 0.1167, 0.02827, 0.1582, 0.02827, 0.1582, 0.05045, 0.1167, 0.3833, 0.05045, 0.3418, 0.02827, 0.3418, 0.02827, 0.3833, 0.05045, 0.08029, 0.08029, 0.05045, 0.1167, 0.05045, 0.1167, 0.08029, 0.08029, 0.4197, 0.08029, 0.3833, 0.05045, 0.3833, 0.05045, 0.4197, 0.08029, 0.1167, 0.05045, 0.08029, 0.08029, 0.08029, 0.08029, 0.1167, 0.05045, 0.4496, 0.1167, 0.4197, 0.08029, 0.4197, 0.08029, 0.4496, 0.1167, 0.1582, 0.02827, 0.1167, 0.05045, 0.1167, 0.05045, 0.1582, 0.02827, 0.4717, 0.1582, 0.4496, 0.1167, 0.4496, 0.1167, 0.4717, 0.1582, 0.2032, 0.01461, 0.1582, 0.02827, 0.1582, 0.02827, 0.2032, 0.01461])
me_cone.materials.append(mat_body)
me_cone.materials.append(mat_trim)
me_cone.materials.append(mat_energy)
me_cone.update()
arm_armature = bpy.data.armatures.new('Armature')  # bones are not reproduced

# ---- objects
ob_blade = bpy.data.objects.new('Blade', me_cone_001)
ob_arm = bpy.data.objects.new('Arm', me_cone)
ob_armature = bpy.data.objects.new('Armature', arm_armature)

# ---- transforms, parenting, visibility, modifiers, constraints
ob_blade.parent = ob_armature
ob_blade.matrix_parent_inverse = Matrix(((2.814, 0.0, 0.0, -0.0), (-0.0, -1.23e-07, 2.814, 8.249e-07), (0.0, -2.814, -1.23e-07, 18.87), (-0.0, 0.0, -0.0, 1.0)))
ob_blade.location = (0.0, 0.0, 0.0)
ob_blade.rotation_euler = (1.571, -0.0, 0.0)
_vg = ob_blade.vertex_groups.new(name='Bone')
_vg = ob_blade.vertex_groups.new(name='Bone.002')
_vg = ob_blade.vertex_groups.new(name='Bone.003')
for _i, _w in zip([0, 1, 2, 3, 4, 5, 6, 7, 8, 9, 10, 11, 12, 13, 14, 15, 16, 17, 18, 19, 20, 21, 22, 23, 24, 25, 26, 27, 28, 29, 30, 31, 32, 33, 34, 35, 36, 37, 38, 39, 40, 41, 42, 43, 44, 45, 46, 47, 48, 49, 50, 51, 52, 53, 54, 55, 56, 57, 58, 59, 60, 61, 62, 63, 64, 65, 66, 67, 68], [1.0, 1.0, 1.0, 1.0, 1.0, 1.0, 1.0, 1.0, 1.0, 1.0, 1.0, 1.0, 1.0, 1.0, 1.0, 1.0, 1.0, 1.0, 1.0, 1.0, 1.0, 1.0, 1.0, 1.0, 1.0, 1.0, 1.0, 1.0, 1.0, 1.0, 1.0, 1.0, 1.0, 1.0, 1.0, 1.0, 1.0, 1.0, 1.0, 1.0, 1.0, 1.0, 1.0, 1.0, 1.0, 1.0, 1.0, 1.0, 1.0, 1.0, 1.0, 1.0, 1.0, 1.0, 1.0, 1.0, 1.0, 1.0, 1.0, 1.0, 1.0, 1.0, 1.0, 1.0, 1.0, 1.0, 1.0, 1.0, 1.0]): _vg.add([_i], _w, 'REPLACE')
_m = ob_blade.modifiers.new('Mirror', 'MIRROR')
_m.use_axis = (False, True, False)
_m = ob_blade.modifiers.new('Armature', 'ARMATURE')
_m.object = ob_armature
ob_arm.parent = ob_armature
ob_arm.matrix_parent_inverse = Matrix(((2.814, 0.0, 0.0, -0.0), (-0.0, -1.23e-07, 2.814, 8.249e-07), (0.0, -2.814, -1.23e-07, 18.87), (-0.0, 0.0, -0.0, 1.0)))
ob_arm.location = (0.0, 0.0, 0.0)
ob_arm.rotation_euler = (1.571, -0.0, 0.0)
_vg = ob_arm.vertex_groups.new(name='Bone')
for _i, _w in zip([335, 336, 337, 338, 339, 340, 341, 342, 343, 344, 345, 346, 347, 348, 349, 350, 351, 352, 353, 354, 355, 356, 357, 358, 359, 360, 361, 362, 363, 364, 365, 366, 367, 368, 369, 370, 371, 372, 373, 374, 375, 376, 377, 378, 379, 380, 381, 382, 383, 384, 385, 386, 387, 388, 389, 390, 391, 392, 393, 394, 395, 396, 397, 398, 399, 400, 401, 402, 403, 404, 405, 406, 407, 408, 409, 410, 411, 412, 413, 414, 415, 416, 417, 418, 419, 420, 421, 422, 423, 424, 425, 426, 427, 428, 429, 430, 431, 432, 433, 434, 435, 436], [0.9153, 0.9197, 0.923, 0.9251, 0.9257, 0.925, 0.9237, 0.9216, 0.9188, 0.915, 0.9097, 0.9017, 0.892, 0.8698, 0.8399, 0.8013, 0.7479, 0.9241, 0.9285, 0.9344, 0.9394, 0.9432, 0.9434, 0.9436, 0.9431, 0.9418, 0.9404, 0.9381, 0.9347, 0.9322, 0.9243, 0.918, 0.9127, 0.9085, 0.8801, 0.9218, 0.9449, 0.9577, 0.9629, 0.9616, 0.9613, 0.9611, 0.9606, 0.9607, 0.9606, 0.9611, 0.9635, 0.9626, 0.9611, 0.9592, 0.9565, 0.9559, 0.9631, 0.9699, 0.9756, 0.9794, 0.9806, 0.9815, 0.982, 0.9822, 0.9825, 0.9826, 0.9826, 0.9827, 0.9821, 0.9812, 0.9801, 0.9788, 0.9724, 0.9752, 0.9785, 0.9815, 0.9838, 0.9847, 0.9854, 0.9859, 0.9862, 0.9864, 0.9866, 0.9867, 0.9868, 0.9867, 0.9862, 0.9856, 0.9849, 0.0, 0.0, 0.0, 0.0, 0.0, 0.0, 0.0, 0.0, 0.0, 0.0, 0.0, 0.0, 0.0, 0.0, 0.0, 0.0, 0.0]): _vg.add([_i], _w, 'REPLACE')
_vg = ob_arm.vertex_groups.new(name='Bone.002')
for _i, _w in zip([0, 1, 2, 3, 4, 5, 6, 11, 12, 13, 14, 18, 19, 20, 21, 22, 28, 29, 30, 31, 136, 153, 170, 171, 172, 173, 174, 204, 205, 206, 207, 208, 209, 210, 211, 212, 213, 214, 215, 216, 217, 218, 219, 220, 221, 222, 223, 224, 225, 226, 227, 228, 229, 230, 231, 232, 233, 234, 235, 236, 237, 238, 239, 240, 241, 242, 243, 244, 245, 246, 247, 248, 249, 250, 251, 252, 253, 254, 255, 256, 257, 258, 259, 260, 261, 262, 263, 264, 265, 266, 267, 268, 269, 270, 271, 272, 273, 274, 275, 276, 277, 278, 279, 280, 281, 282, 283, 284, 285, 286, 287, 288, 289, 290, 291, 292, 293, 294, 295, 296, 297, 298, 299, 300, 301, 302, 303, 304, 305, 306, 307, 308, 309, 310, 311, 312, 313, 314, 315, 316, 317, 318, 319, 320, 321, 322, 323, 324, 325, 326, 327, 328, 329, 330, 331, 332, 333, 334, 335, 336, 337, 338, 339, 340, 341, 342, 343, 344, 345, 346, 347, 348, 349, 350, 351, 352, 353, 354, 355, 356, 357, 358, 359, 360, 361, 362, 363, 364, 365, 366, 367, 368, 369, 370, 371, 372, 373, 374, 375, 376, 377, 378, 379, 380, 381, 382, 383, 384, 385, 386, 387, 388, 403, 420, 421, 422, 423, 424, 425, 426, 427, 428, 429, 430, 431, 432, 433, 434, 435, 436, 437, 438, 439, 440, 441, 442, 443, 444, 445, 446, 447, 448, 449, 450, 451, 452, 453, 454, 455, 456, 457, 458, 459, 460, 461, 462, 463, 464, 465, 466, 467, 468, 469, 470], [0.0, 0.0, 0.0, 0.0, 0.0, 0.0, 0.0, 0.0, 0.0, 0.0, 0.0, 0.0, 0.0, 0.0, 0.0, 0.0, 0.0, 0.0, 0.0, 0.0, 0.0, 0.0, 0.0, 0.0, 0.0, 0.0, 0.0, 1.0, 1.0, 1.0, 1.0, 1.0, 1.0, 1.0, 1.0, 1.0, 1.0, 1.0, 1.0, 1.0, 1.0, 1.0, 1.0, 1.0, 1.0, 1.0, 1.0, 1.0, 1.0, 1.0, 1.0, 1.0, 1.0, 1.0, 1.0, 1.0, 1.0, 1.0, 1.0, 1.0, 1.0, 1.0, 1.0, 1.0, 1.0, 1.0, 1.0, 1.0, 1.0, 1.0, 1.0, 1.0, 1.0, 1.0, 1.0, 1.0, 1.0, 0.9411, 1.0, 1.0, 1.0, 1.0, 1.0, 1.0, 1.0, 1.0, 1.0, 1.0, 1.0, 1.0, 1.0, 1.0, 1.0, 1.0, 1.0, 1.0, 1.0, 1.0, 1.0, 1.0, 1.0, 1.0, 1.0, 1.0, 1.0, 1.0, 1.0, 1.0, 1.0, 1.0, 1.0, 1.0, 1.0, 1.0, 1.0, 1.0, 1.0, 1.0, 1.0, 1.0, 1.0, 1.0, 1.0, 1.0, 1.0, 1.0, 1.0, 1.0, 1.0, 0.01161, 0.00449, 0.03313, 0.0, 0.0, 0.0, 0.0, 0.0, 0.0, 0.0, 0.0, 0.004499, 1.0, 1.0, 1.0, 1.0, 1.0, 1.0, 1.0, 1.0, 1.0, 1.0, 1.0, 1.0, 1.0, 1.0, 1.0, 1.0, 1.0, 0.08453, 0.08007, 0.0768, 0.07472, 0.07413, 0.07478, 0.07612, 0.07819, 0.081, 0.08481, 0.09011, 0.09805, 0.1077, 0.1299, 0.1598, 0.1984, 0.2518, 0.07585, 0.07143, 0.06555, 0.06048, 0.05672, 0.05648, 0.05628, 0.0568, 0.05813, 0.05947, 0.06178, 0.06519, 0.06766, 0.07554, 0.08186, 0.08712, 0.09139, 0.1198, 0.07813, 0.05501, 0.0345, 0.02416, 0.02674, 0.02732, 0.02775, 0.02861, 0.02853, 0.02858, 0.02763, 0.02286, 0.02463, 0.02761, 0.03138, 0.03691, 0.03824, 0.0237, 0.01019, 0.005212, 1.0, 1.0, 1.0, 1.0, 1.0, 1.0, 1.0, 1.0, 1.0, 1.0, 1.0, 1.0, 1.0, 1.0, 1.0, 1.0, 1.0, 1.0, 1.0, 1.0, 1.0, 1.0, 1.0, 1.0, 1.0, 1.0, 1.0, 1.0, 1.0, 1.0, 1.0, 1.0, 1.0, 1.0, 1.0, 1.0, 1.0, 1.0, 1.0, 1.0, 1.0, 1.0, 1.0, 1.0, 1.0, 1.0, 1.0, 1.0, 1.0, 1.0, 1.0]): _vg.add([_i], _w, 'REPLACE')
_vg = ob_arm.vertex_groups.new(name='Bone.003')
for _i, _w in zip([0, 1, 2, 3, 4, 5, 6, 7, 8, 9, 10, 11, 12, 13, 14, 15, 16, 17, 18, 19, 20, 21, 22, 23, 24, 25, 26, 27, 28, 29, 30, 31, 32, 33, 34, 35, 36, 37, 38, 39, 40, 41, 42, 43, 44, 45, 46, 47, 48, 49, 50, 51, 52, 53, 54, 55, 56, 57, 58, 59, 60, 61, 62, 63, 64, 65, 66, 67, 68, 69, 70, 71, 72, 73, 74, 75, 76, 77, 78, 79, 80, 81, 82, 83, 84, 85, 86, 87, 88, 89, 90, 91, 92, 93, 94, 95, 96, 97, 98, 99, 100, 101, 102, 103, 104, 105, 106, 107, 108, 109, 110, 111, 112, 113, 114, 115, 116, 117, 118, 119, 120, 121, 122, 123, 124, 125, 126, 127, 128, 129, 130, 131, 132, 133, 134, 135, 136, 137, 138, 139, 140, 141, 142, 143, 144, 145, 146, 147, 148, 149, 150, 151, 152, 153, 154, 155, 156, 157, 158, 159, 160, 161, 162, 163, 164, 165, 166, 167, 168, 169, 170, 171, 172, 173, 174, 175, 176, 177, 178, 179, 180, 181, 182, 183, 184, 185, 186, 187, 188, 189, 190, 191, 192, 193, 194, 195, 196, 197, 198, 199, 200, 201, 202, 203, 204, 205, 206, 207, 208, 209, 210, 211, 212, 213, 214, 215, 216, 217, 218, 219, 220, 221, 222, 223, 224, 225, 226, 227, 228, 229, 230, 231, 232, 233, 234, 235, 236, 237, 238, 239, 240, 241, 242, 243, 244, 245, 246, 247, 248, 249, 250, 251, 252, 253, 254, 255, 256, 257, 258, 259, 260, 261, 262, 263, 264, 265, 266, 267, 268, 269, 270, 271, 272, 273, 274, 275, 276, 277, 278, 279, 280, 281, 282, 283, 284, 285, 286, 287, 288, 289, 290, 291, 292, 293, 294, 295, 296, 297, 298, 299, 300, 301, 302, 303, 304, 305, 306, 307, 308, 309, 310, 311, 312, 313, 314, 315, 316, 317, 318, 319, 320, 321, 322, 323, 324, 325, 326, 327, 328, 329, 330, 331, 332, 333, 334, 420, 421, 422, 423, 424, 425, 426, 427, 428, 429, 430, 431, 432, 433, 434, 435, 436, 437, 438, 439, 440, 441, 442, 443, 444, 445, 446, 447, 448, 449, 450, 451, 452, 453, 454, 455, 456, 457, 458, 459, 460, 461, 462, 463, 464, 465, 466, 467, 468, 469, 470], [1.0, 1.0, 1.0, 1.0, 1.0, 1.0, 1.0, 1.0, 1.0, 1.0, 1.0, 1.0, 1.0, 1.0, 1.0, 1.0, 1.0, 1.0, 1.0, 1.0, 1.0, 1.0, 1.0, 1.0, 1.0, 1.0, 1.0, 1.0, 1.0, 1.0, 1.0, 1.0, 1.0, 1.0, 1.0, 1.0, 1.0, 1.0, 1.0, 1.0, 1.0, 1.0, 1.0, 1.0, 1.0, 1.0, 1.0, 1.0, 1.0, 1.0, 1.0, 1.0, 1.0, 1.0, 1.0, 1.0, 1.0, 1.0, 1.0, 1.0, 1.0, 1.0, 1.0, 1.0, 1.0, 1.0, 1.0, 1.0, 1.0, 1.0, 1.0, 1.0, 1.0, 1.0, 1.0, 1.0, 1.0, 1.0, 1.0, 1.0, 1.0, 1.0, 1.0, 1.0, 1.0, 1.0, 1.0, 1.0, 1.0, 1.0, 1.0, 1.0, 1.0, 1.0, 1.0, 1.0, 1.0, 1.0, 1.0, 1.0, 1.0, 1.0, 1.0, 1.0, 1.0, 1.0, 1.0, 1.0, 1.0, 1.0, 1.0, 1.0, 1.0, 1.0, 1.0, 1.0, 1.0, 1.0, 1.0, 1.0, 1.0, 1.0, 1.0, 1.0, 1.0, 1.0, 1.0, 1.0, 1.0, 1.0, 1.0, 1.0, 1.0, 1.0, 1.0, 1.0, 1.0, 1.0, 1.0, 1.0, 1.0, 1.0, 1.0, 1.0, 1.0, 1.0, 1.0, 1.0, 1.0, 1.0, 1.0, 1.0, 1.0, 1.0, 0.9943, 0.9936, 0.9938, 0.994, 0.9942, 0.9946, 0.995, 0.9954, 0.9957, 0.996, 0.996, 0.9961, 0.9961, 0.9962, 0.9962, 0.9962, 1.0, 1.0, 1.0, 1.0, 1.0, 1.0, 1.0, 1.0, 1.0, 1.0, 1.0, 1.0, 1.0, 1.0, 1.0, 1.0, 1.0, 1.0, 1.0, 1.0, 1.0, 1.0, 1.0, 1.0, 1.0, 1.0, 1.0, 1.0, 1.0, 1.0, 1.0, 1.0, 1.0, 1.0, 0.0, 0.0, 0.0, 0.0, 0.0, 0.0, 0.0, 0.0, 0.0, 0.0, 0.0, 0.0, 0.0, 0.0, 0.0, 0.0, 0.0, 0.0, 0.0, 0.0, 0.0, 0.0, 0.0, 0.0, 0.0, 0.0, 0.0, 0.0, 0.0, 0.0, 0.0, 0.0, 0.0, 0.0, 0.0, 0.0, 0.0, 0.0, 0.0, 0.0, 0.0, 0.0, 0.0, 0.0, 0.0, 0.0, 0.0, 0.0, 0.0, 0.0, 0.0589, 0.0, 0.0, 0.0, 0.0, 0.0, 0.0, 0.0, 0.0, 0.0, 0.0, 0.0, 0.0, 0.0, 0.0, 0.0, 0.0, 0.0, 0.0, 0.0, 0.0, 0.0, 0.0, 0.0, 0.0, 0.0, 0.0, 0.0, 0.0, 0.0, 0.0, 0.0, 0.0, 0.0, 0.0, 0.0, 0.0, 0.0, 0.0, 0.0, 0.0, 0.0, 0.0, 0.0, 0.0, 0.0, 0.0, 0.0, 0.0, 0.0, 0.0, 0.0, 0.9884, 0.9955, 0.9669, 1.0, 1.0, 1.0, 1.0, 1.0, 1.0, 1.0, 1.0, 0.9955, 0.0, 0.0, 0.0, 0.0, 0.0, 0.0, 0.0, 0.0, 0.0, 0.0, 0.0, 0.0, 0.0, 0.0, 0.0, 0.0, 0.0, 0.0, 0.0, 0.0, 0.0, 0.0, 0.0, 0.0, 0.0, 0.0, 0.0, 0.0, 0.0, 0.0, 0.0, 0.0, 0.0, 0.0, 0.0, 0.0, 0.0, 0.0, 0.0, 0.0, 0.0, 0.0, 0.0, 0.0, 0.0, 0.0, 0.0, 0.0, 0.0, 0.0, 0.0, 0.0, 0.0, 0.0, 0.0, 0.0, 0.0, 0.0, 0.0, 0.0, 0.0, 0.0, 0.0, 0.0, 0.0, 0.0, 0.0, 0.0]): _vg.add([_i], _w, 'REPLACE')
_m = ob_arm.modifiers.new('Mirror', 'MIRROR')
_m.use_axis = (False, True, False)
_m = ob_arm.modifiers.new('Armature', 'ARMATURE')
_m.object = ob_armature
ob_armature.location = (0.0, 6.707, 0.0)
ob_armature.rotation_euler = (1.571, -0.0, 0.0)
ob_armature.scale = (0.3554, 0.3554, 0.3554)
ob_armature.show_in_front = True

# ---- collection membership
col_collection.objects.link(ob_blade)
col_collection.objects.link(ob_arm)
col_collection.objects.link(ob_armature)

# ---- scene / render settings (as saved in the file)
scene.frame_start = 1; scene.frame_end = 250; scene.frame_set(1)
scene.render.engine = 'BLENDER_EEVEE_NEXT'
scene.cycles.sampling_pattern = 'TABULATED_SOBOL'
scene.view_settings.view_transform = 'Filmic'
bpy.context.view_layer.update()

# ---- added for rendering (the .blend has no active camera and no usable light): camera, sun
cam_auto = bpy.data.cameras.new('AutoCamera')
cam_auto.lens = 50.0
cam_auto.sensor_width = 36.0
cam_auto.clip_end = 1000.0
ob_auto_camera = bpy.data.objects.new('AutoCamera', cam_auto)
scene.collection.objects.link(ob_auto_camera)
ob_auto_camera.location = (7.8426, -6.15914, 5.99937)
ob_auto_camera.rotation_euler = (1.09748, -7.21219e-08, 0.694738)
scene.camera = ob_auto_camera
light_auto_sun = bpy.data.lights.new('AutoSun', 'SUN')
light_auto_sun.energy = 3.0
light_auto_sun.angle = 0.0523599
ob_auto_sun = bpy.data.objects.new('AutoSun', light_auto_sun)
scene.collection.objects.link(ob_auto_sun)
ob_auto_sun.rotation_euler = (0.872665, 0.174533, 0.523599)
bpy.context.view_layer.update()
